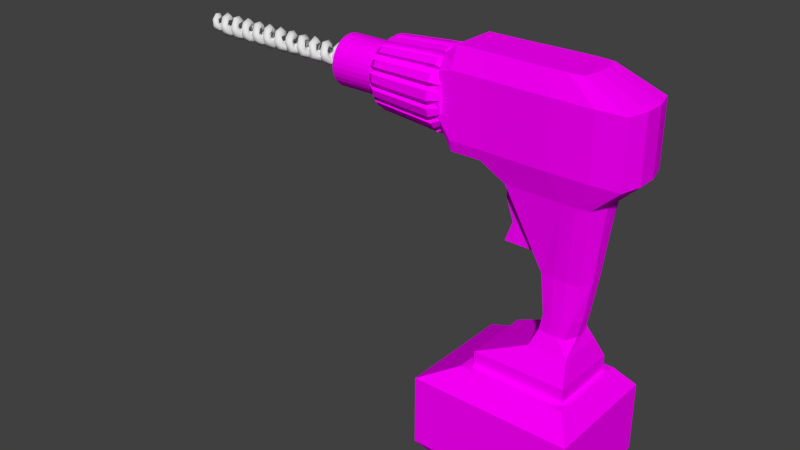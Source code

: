 # Source: electric-drill.blend  (saved by Blender 2.69.0; exported with 4.5.12 LTS)
import bpy
from mathutils import Matrix  # noqa: F401  (used for matrix-valued properties, if any)

bpy.ops.wm.read_factory_settings(use_empty=True)
scene = bpy.context.scene
scene.name = 'Scene'

# ---- collections
col_collection_1 = bpy.data.collections.new('Collection 1'); scene.collection.children.link(col_collection_1)

# ---- images (referenced by path relative to the original .blend; pixels are not part of the script)
import os
ASSET_DIR = os.environ.get("B2B_ASSET_DIR", "")  # directory of the original .blend (textures are referenced by path, not embedded)
HERE = os.path.dirname(os.path.abspath(__file__))  # packed textures are extracted next to this script under _unpacked/

def load_image(name, relpath, width, height, colorspace="sRGB"):
    """Load a texture the original file referenced (path relative to the .blend, or extracted next to this script)."""
    p = next((c for c in (os.path.join(HERE, relpath), os.path.join(ASSET_DIR, relpath)) if relpath and os.path.exists(c)), "")
    if p:
        img = bpy.data.images.load(p, check_existing=True)
        img.name = name
    else:  # same state as the original file: an image datablock whose file is absent (Cycles renders it pink)
        img = bpy.data.images.new(name, width, height)
        img.source = "FILE"
        img.filepath = "//" + (relpath or name)
    img.colorspace_settings.name = colorspace
    return img
img_rubber_green_png = load_image('rubber-green.png', 'rubber-green.png', 1024, 1024, 'sRGB')
img_metal_smooth_dark_png = load_image('metal-smooth-dark.png', 'metal-smooth-dark.png', 1024, 1024, 'sRGB')
img_metal_smooth_silver_png = load_image('metal-smooth-silver.png', 'metal-smooth-silver.png', 1024, 1024, 'sRGB')

# ---- materials (node trees are filled in below, after node groups)
mat_rubber_green = bpy.data.materials.new('rubber-green')
mat_rubber_green.alpha_threshold = 0.0
mat_rubber_green.roughness = 0.5
mat_rubber_green.line_color = (0.0, 0.0, 0.0, 1.0)
mat_metal_smooth_dark = bpy.data.materials.new('metal-smooth-dark')
mat_metal_smooth_dark.alpha_threshold = 0.0
mat_metal_smooth_dark.roughness = 0.5
mat_metal_smooth_dark.line_color = (0.0, 0.0, 0.0, 1.0)
mat_metal_smooth_silver = bpy.data.materials.new('metal-smooth-silver')
mat_metal_smooth_silver.alpha_threshold = 0.0
mat_metal_smooth_silver.roughness = 0.5
mat_metal_smooth_silver.line_color = (0.0, 0.0, 0.0, 1.0)

# ---- material node trees
mat_rubber_green.use_nodes = True; mat_rubber_green.node_tree.nodes.clear()
_N = mat_rubber_green.node_tree.nodes; _L = mat_rubber_green.node_tree.links
n0 = _N.new('ShaderNodeOutputMaterial'); n0.name = 'Material Output'; n0.location = (300, 300)
n1 = _N.new('ShaderNodeBsdfDiffuse'); n1.name = 'Diffuse BSDF'; n1.location = (10, 300)
n2 = _N.new('ShaderNodeTexImage'); n2.name = 'Image Texture'; n2.location = (-202, 291)
n2.width = 140
n2.image = img_rubber_green_png
_L.new(n1.outputs[0], n0.inputs[0])
_L.new(n2.outputs[0], n1.inputs[0])
n0.is_active_output = True
mat_metal_smooth_dark.use_nodes = True; mat_metal_smooth_dark.node_tree.nodes.clear()
_N = mat_metal_smooth_dark.node_tree.nodes; _L = mat_metal_smooth_dark.node_tree.links
n0 = _N.new('ShaderNodeOutputMaterial'); n0.name = 'Material Output'; n0.location = (300, 300)
n1 = _N.new('ShaderNodeBsdfDiffuse'); n1.name = 'Diffuse BSDF'; n1.location = (10, 300)
n2 = _N.new('ShaderNodeTexImage'); n2.name = 'Image Texture'; n2.location = (-194, 278)
n2.width = 140
n2.image = img_metal_smooth_dark_png
_L.new(n1.outputs[0], n0.inputs[0])
_L.new(n2.outputs[0], n1.inputs[0])
n0.is_active_output = True
mat_metal_smooth_silver.use_nodes = True; mat_metal_smooth_silver.node_tree.nodes.clear()
_N = mat_metal_smooth_silver.node_tree.nodes; _L = mat_metal_smooth_silver.node_tree.links
n0 = _N.new('ShaderNodeOutputMaterial'); n0.name = 'Material Output'; n0.location = (300, 300)
n1 = _N.new('ShaderNodeBsdfDiffuse'); n1.name = 'Diffuse BSDF'; n1.location = (10, 300)
n2 = _N.new('ShaderNodeTexImage'); n2.name = 'Image Texture'; n2.location = (-193, 288)
n2.width = 140
n2.image = img_metal_smooth_silver_png
_L.new(n1.outputs[0], n0.inputs[0])
_L.new(n2.outputs[0], n1.inputs[0])
n0.is_active_output = True

# ---- world
world_world = bpy.data.worlds.new('World'); scene.world = world_world
world_world.color = (0.05088, 0.05088, 0.05088)
world_world.use_sun_shadow = False
world_world.sun_shadow_jitter_overblur = 0.0
world_world.cycles.sampling_method = 'MANUAL'
world_world.cycles.sample_map_resolution = 256

# ---- meshes
me_mesh = bpy.data.meshes.new('Mesh')
me_mesh.from_pydata([(0.08978, -0.0112, -0.0002873), (0.08521, -0.002342, -0.0007928), (0.08832, -0.0001364, -0.0008701), (0.09122, -0.001884, -0.0001018), (0.09394, -0.004542, -0.001045), (0.09463, -0.005694, -0.0005937), (0.0941, -0.008299, 0.001542), (0.09148, -0.01053, -0.0001273), (0.08445, -0.005595, -0.0003314), (0.08815, -0.0099, 0.006375), (0.08705, -0.006943, 0.004336), (0.09306, -0.005155, 0.005536), (0.089, -0.0008537, 0.001022), (0.0906, -0.000466, 0.00844), (0.08629, -0.00256, 0.01131), (0.08515, -0.001655, 0.007877), (0.08093, -0.001494, 0.004527), (0.08372, -0.0009298, 8.992e-05), (0.09007, 0.001503, 0.005939), (0.08914, 0.005428, 0.006233), (0.08439, 0.006375, 0.009709), (0.08324, 0.004587, 0.006642), (0.07881, 0.004284, 0.003742), (0.08648, 0.001618, 0.001617), (0.08249, 0.01156, 0.002259), (0.08134, 0.008127, 0.001354), (0.07899, 0.001021, 0.0009227), (0.08251, 0.001211, -0.0007462), (0.08779, 0.007816, 0.0005564), (0.07514, 0.0006933, -0.001173), (0.08571, 0.005945, -0.005539), (0.08058, 0.00996, -0.006676), (0.07944, 0.006892, -0.004888), (0.07531, 0.004764, -0.00384), (0.08343, 0.0007213, -0.008735), (0.07868, 0.00251, -0.01186), (0.07697, -8.995e-06, -0.008729), (0.07168, -0.001924, -0.003535), (0.0799, 2.337e-05, -0.001678), (0.07633, -0.00848, -0.009138), (0.07411, -0.007829, -0.003526), (0.08216, -0.004798, -0.006548), (0.08022, -0.007943, -0.002716), (0.07089, -0.004644, -0.004231), (0.07867, -0.002127, -0.002002), (0.07826, -0.00733, 0.004117), (0.07078, -0.0008919, -0.0007352), (0.07348, -0.01145, 0.004144), (0.07182, -0.006943, 0.004336), (0.07419, -0.001051, 0.0006812), (0.06714, -0.003704, 0.004217), (0.06719, -0.0008867, 0.0007429), (0.07788, -0.005218, 0.001393), (0.07568, -0.0006564, 0.006064), (0.0754, 0.001238, 0.008154), (0.06992, -0.001655, 0.007877), (0.07062, -0.0003132, 0.01197), (0.07158, 0.0007173, 0.00142), (0.06651, 0.0078, 0.00296), (0.06459, 0.002471, 0.005136), (0.07262, 0.00527, 0.002432), (0.07255, 0.008246, 0.001783), (0.0687, 0.008325, 0.007451), (0.06396, 0.0006362, 0.0006526), (0.0672, 0.01167, 0.002006), (0.06106, 0.0006315, -0.0007788), (0.0684, 0.00149, -0.0002576), (0.06435, 0.007019, -0.00493), (0.06969, 0.005042, -0.00713), (0.06104, 0.005763, -0.001736), (0.0649, 0.008843, -0.008732), (0.06458, -9.022e-06, -0.001939), (0.06934, 0.00415, -0.003646), (0.06174, -8.994e-06, -0.008729), (0.05837, 0.0007614, -0.003272), (0.06681, -0.002954, -0.008497), (0.0625, -0.002117, -0.01195), (0.05702, -0.00176, -0.005937), (0.06716, -0.001063, -0.005911), (0.06586, -0.007006, -0.004019), (0.0606, -0.009765, -0.007042), (0.05966, -0.007114, -0.005017), (0.05535, -0.001102, -0.0006644), (0.06105, -0.001875, -0.0001685), (0.05707, -0.007921, 0.002944), (0.06344, -0.008105, 0.002319), (0.05825, -0.01145, 0.004144), (0.06279, -0.00543, 0.005109), (0.05484, -0.001716, 0.007996), (0.05251, -0.005131, 0.002315), (0.05777, -0.0004762, 0.001241), (0.06015, -0.000466, 0.00844), (0.05583, -0.002565, 0.01132), (0.05144, -0.0002696, 0.0007496), (0.05924, 0.0007995, 0.005147), (0.05429, 0.001844, 0.0004562), (0.05868, 0.005428, 0.006233), (0.05306, 0.004723, 0.006873), (0.05349, 0.008444, 0.008581), (0.04858, 0.003803, 0.004171), (0.05116, 0.008387, 0.001422), (0.04549, 0.005334, -0.002719), (0.04878, 0.0008439, 0.0006448), (0.05788, 0.007177, 0.002254), (0.05064, 0.01139, -0.004712), (0.04883, 0.006556, -0.005699), (0.04446, 0.001699, -0.002112), (0.0554, 0.007254, -0.004728), (0.05067, 0.0005314, -0.002126), (0.05241, 0.0009837, -0.009191), (0.04818, 0.002254, -0.01196), (0.05361, 0.002811, -0.005504), (0.04243, -0.0002053, -0.001248), (0.04627, -0.006676, -0.01015), (0.04574, -0.001764, -0.008567), (0.05208, -0.003526, -0.007234), (0.04107, -0.002725, -0.005382), (0.04777, -0.002032, -0.00157), (0.04982, -0.007747, -0.004462), (0.04436, -0.01172, -0.002545), (0.04355, -0.008438, -0.001974), (0.04791, -0.00793, 0.003548), (0.04251, -0.01001, 0.006132), (0.04164, -0.007174, 0.004472), (0.03789, -0.0007815, 0.0003359), (0.04854, -0.005918, -0.0001728), (0.03665, -0.004153, 0.002978), (0.04061, -0.00255, 0.01131), (0.03913, -6.561e-05, 0.008411), (0.04227, -0.0002672, 0.001365), (0.04595, -0.002773, 0.004998), (0.04535, -0.0007198, 0.008182), (0.03497, -0.0002217, 0.002764), (0.04359, 0.005499, 0.00588), (0.03871, 0.006383, 0.009703), (0.03689, 0.007067, 0.004548), (0.03408, 0.002419, 0.005085), (0.04038, 0.002458, 0.001092), (0.04099, 0.008889, 0.0007331), (0.03677, 0.01166, 0.001975), (0.03485, 0.008264, -0.00188), (0.03204, 0.0009695, -0.0003492), (0.03584, 0.001126, -0.001724), (0.04079, 0.005656, -0.0003998), (0.03936, 0.005269, -0.006956), (0.03295, 0.004702, -0.007271), (0.03053, 0.005688, -0.001726), (0.03446, 0.008826, -0.008744), (0.03803, 0.002662, -0.005076), (0.02927, 0.002276, -0.002415), (0.03117, -0.001676, -0.008698), (0.02728, -0.0002809, -0.001174), (0.03643, -0.004393, -0.007541), (0.03161, -0.004461, -0.0117), (0.02673, -0.001517, -0.005988), (0.0248, -0.001082, -0.0006011), (0.03361, -0.003569, -0.00266), (0.02971, -0.01056, -0.00421), (0.0243, -0.005606, -0.00141), (0.03358, -0.008409, 0.001004), (0.0282, -0.01169, 0.002109), (0.03072, -0.002147, -0.0002949), (0.02695, -0.008337, 0.007462), (0.03115, -0.004025, 0.004384), (0.03096, -0.002727, 0.00783), (0.02438, -0.001716, 0.007996), (0.02163, -0.003968, 0.003655), (0.02243, -0.002303, 0.0009175), (0.02532, -0.002308, 0.01141), (0.01839, 0.002293, 0.004638), (0.01973, 0.0002464, 0.0004626), (0.02626, 0.0006459, 0.001671), (0.02876, 0.005214, 0.00547), (0.0236, 0.00634, 0.009604), (0.02159, 0.005816, 0.00562), (0.02142, 0.01172, 0.001525), (0.02593, 0.008804, -0.0009244), (0.01619, 0.005446, 9.763e-05), (0.0169, 0.001386, 3.715e-05), (0.02028, 0.01086, -0.004238), (0.02267, 0.002044, -0.0008689), (0.02524, 0.006028, -0.002482), (0.01873, 0.006738, -0.01002), (0.01352, 0.003262, -0.004377), (0.02309, 0.003618, -0.008148), (0.01747, 0.003459, -0.008495), (0.01287, -8.676e-05, -0.001226), (0.02229, 0.001499, -0.005411), (0.01682, -0.002081, -0.01192), (0.02125, -0.004315, -0.007541), (0.015, -0.004774, -0.007425), (0.01123, -0.002469, -0.005637), (0.01728, -0.0008396, -0.001536), (0.01869, -0.004176, -0.002857), (0.01491, -0.009765, -0.007052), (0.01348, -0.01163, -0.0005355), (0.009274, -0.005487, -0.001785), (0.01025, -0.001928, -0.002174), (0.01898, -0.008309, -0.001222), (0.005459, -0.002307, 0.004168), (0.00743, -0.0009247, 0.0004064), (0.01412, -0.001603, 0.000887), (0.01207, -0.009832, 0.006287), (0.01488, -0.00192, 0.00517), (0.01643, -0.006404, 0.005602), (0.01016, -0.006051, 0.005333), (0.01481, -0.0003968, 0.008162), (0.01015, -0.002593, 0.01127), (0.01107, 0.0001106, 0.0009359), (0.008374, 0.00598, 0.00972), (0.003318, 0.002606, 0.004682), (0.01337, 0.005386, 0.005491), (0.009369, 0.002117, 0.0007393), (0.011, 0.008413, 9.55e-05), (0.006409, 0.01137, 0.002593), (0.001116, 0.005696, -0.0001805), (0.004321, 0.009619, -0.007214), (0.005765, 0.001234, -0.0014), (0.01039, 0.006933, -0.003407), (0.001327, 0.002811, 0.0005208), (0.007807, 0.003717, -0.00816), (0.002252, 0.005105, -0.007009), (-0.00201, 0.002619, -0.004726), (0.002483, 0.002243, -0.01197), (0.004321, -0.0009082, -0.003309), (-0.003655, -0.001353, -0.005607), (-0.003615, -0.0004105, -0.000202), (0.001367, 0.0009633, -0.0002832), (0.006476, -0.002266, -0.008466), (0.000595, -0.006697, -0.01014), (-0.0006319, -0.006459, -0.006491), (-0.001323, -0.01172, -0.002424), (-0.00588, -0.0009295, -0.0004712), (2.292e-05, -0.001863, -9e-05), (0.004949, -0.004291, -0.005077), (0.004215, -0.007691, -0.004444), (-0.002947, -0.00853, -5.54e-05), (-0.00589, -0.005732, -0.002052), (0.002533, -0.00821, 0.002177), (-0.007964, -0.001163, 0.0004135), (0.001709, -0.005177, 0.005382), (-0.003702, -0.008635, 0.008439), (-0.009034, -0.003587, 0.004226), (-0.0004789, 0.0005854, 0.008294), (-0.00611, 0.002455, 0.01136), (-0.005235, -0.0038, 0.007886), (-0.01078, 0.001112, 0.005414), (-0.00484, 0.001182, 0.001359), (-0.01091, 0.0002665, 0.0007974), (-0.003264, 0.007584, 0.003115), (-0.007371, 0.007992, 0.008029), (-0.008806, 0.007141, 0.004444), (-0.00891, 0.01166, 0.001974), (-0.01395, 0.004996, 0.001587), (-0.0086, 0.001519, -0.000677), (-0.004811, 0.004782, 0.0008091), (-0.0109, 0.009618, -0.007218), (-0.01099, 0.008105, -0.001805), (-0.004811, 0.008009, -0.002529), (-0.0123, 0.005425, -0.007156), (-0.01634, 0.00412, -0.00353), (-0.01462, 0.001175, -0.0005468), (-0.007908, 0.002519, -0.004625), (-0.007345, 0.002023, -0.008501), (-0.01273, 0.002232, -0.01197), (-0.01451, -0.001676, -0.008698), (-0.01868, -0.0004787, -0.005837), (-0.01046, -0.00444, -0.004392), (-0.01028, -0.005877, -0.00675), (-0.01459, -0.00643, -0.01026), (-0.01617, -0.007136, -0.005329), (-0.01943, -0.0008856, -0.001529), (-0.01219, -0.0005637, -0.001962), (-0.01649, -0.01161, -0.0028), (-0.01854, -0.008714, 0.002283), (-0.02138, -0.005569, -0.002023), (-0.01477, -0.002677, 0.0002573), (-0.01174, -0.008475, -0.0009603), (-0.0177, -0.0009383, 1.625e-05), (-0.01838, -0.01, 0.006136), (-0.01308, -0.005744, 0.004885), (-0.01976, -0.003934, 0.01041), (-0.02466, -0.002955, 0.004728), (-0.02353, -0.002564, 0.001342), (-0.01525, 0.0001981, 0.007482), (-0.02129, 0.00236, 0.01139), (-0.02629, 0.0001568, 0.001026), (-0.01739, 0.005298, 0.006362), (-0.02295, 0.004792, 0.006985), (-0.02084, 0.001207, 0.001002), (-0.02308, 0.009315, 0.006449), (-0.02848, 0.00483, 0.002731), (-0.01868, 0.007602, 0.0004257), (-0.02411, 0.01152, 0.002294), (-0.02646, 0.008541, -0.008912), (-0.02945, 0.001093, -0.0003296), (-0.03046, 0.005211, -0.002476), (-0.02102, 0.006582, -0.005434), (-0.03353, -0.0002049, -0.00597), (-0.03197, 0.0006501, -0.001302), (-0.02252, 0.003372, -0.003893), (-0.02821, 0.0004123, -0.01164), (-0.02551, 0.0007219, -0.001576), (-0.02224, 0.001813, -0.007762), (-0.02424, -0.002481, -0.008576), (-0.02968, -0.006597, -0.009852), (-0.03663, -0.005204, -0.00218), (-0.03477, -0.0007501, -0.001231), (-0.02554, -0.007087, -0.004217), (-0.03178, -0.01172, -0.002548), (-0.03318, -0.008779, 0.0002157), (-0.02947, -0.002061, -0.000716), (-0.0277, -0.008535, 0.0006873), (-0.03322, -0.01074, 0.004286), (-0.03983, -0.003452, 0.00315), (-0.0279, -0.005761, 0.0003228), (-0.02866, -0.005364, 0.005398), (-0.03444, -0.006358, 0.00946), (-0.03108, -0.00105, 0.00849), (-0.03637, 0.00219, 0.01131), (-0.04087, 7.26e-05, 0.005471), (-0.03492, 0.0004913, 0.001038), (-0.03378, 0.002753, 0.003361), (-0.03203, 0.003859, 0.006955), (-0.03891, 0.006881, 0.004993), (-0.03842, 0.009913, 0.006284), (-0.0447, 0.005688, 0.0004219), (-0.04139, 0.000481, 0.0004789), (-0.0328, 0.006787, 0.003577), (-0.03967, 0.01143, -0.0001491), (-0.03844, 0.001754, -0.0006187), (-0.0413, 0.009847, -0.00694), (-0.0423, 0.006598, -0.005687), (-0.04404, 0.00158, 3.798e-05), (-0.03539, 0.006938, -0.003762), (-0.04907, 0.0005942, -0.005297), (-0.03729, 0.004031, -0.007672), (-0.0432, 0.002243, -0.01197), (-0.04162, -0.0005511, -0.002597), (-0.03935, -0.0008292, -0.006141), (-0.03951, -0.003935, -0.008039), (-0.04455, 2.483e-05, -0.009027), (-0.04467, -0.004876, -0.01089), (-0.04609, -0.01008, -0.006629), (-0.04994, -0.0007741, -0.00113), (-0.04668, -0.007295, -0.005183), (-0.05254, -0.005565, -0.0007593), (-0.04528, -0.001874, -0.0004678), (-0.04268, -0.005443, -0.001379), (-0.04253, -0.008717, -0.0008533), (-0.04795, -0.0117, 0.002099), (-0.04915, -0.008372, 0.003399), (-0.04663, -0.002039, 0.002437), (-0.04419, -0.00592, 0.006042), (-0.04939, -0.008178, 0.008039), (-0.05062, -0.002545, 0.01117), (-0.05561, -0.001003, 0.005373), (-0.04685, 0.001321, 0.005893), (-0.04685, 0.00234, 0.007869), (-0.0527, 0.00672, 0.009526), (-0.05329, -0.002015, 0.0006949), (-0.05345, 0.004723, 0.006873), (-0.05707, 0.001135, 0.003338), (-0.05086, 0.001119, 0.001269), (-0.04921, 0.007752, 0.003885), (-0.05491, -0.0003502, 0.000586), (-0.05438, 0.01153, 0.002112), (-0.05631, 0.008275, -0.0002376), (-0.05903, 0.001069, 7.682e-06), (-0.04971, 0.007936, -0.000181), (-0.05959, 0.00582, 0.0004781), (-0.05059, 0.006913, -0.003852), (-0.05391, 0.001729, -0.001482), (-0.05681, 0.008244, -0.009059), (-0.06291, 3.372e-05, -0.001632), (-0.05282, 0.004143, -0.007942), (-0.06283, 0.001156, -0.005988), (-0.05445, -1.909e-05, -0.005998), (-0.05859, -0.0005028, -0.01164), (-0.0606, -0.009074, -0.008569), (-0.06547, -0.003205, -0.004225), (-0.05889, -0.001313, -0.001216), (-0.05496, -0.004503, -0.007593), (-0.06182, -0.007114, -0.005017), (-0.06789, -0.005277, 0.0009611), (-0.06742, 4.689e-05, 0.0005001), (-0.05981, -0.003452, 0.0006878), (-0.05728, -0.008444, -0.0007041), (-0.06271, -0.01162, 0.00194), (-0.05801, -0.006963, 0.003172), (-0.0688, -0.001239, 0.0009806), (-0.0647, -0.006587, 0.009659), (-0.06528, -0.004932, 0.006993), (-0.07095, 0.0001701, 0.005543), (-0.06343, -0.0007359, 0.0007555), (-0.06024, -0.004194, 0.00739), (-0.06668, 0.002805, 0.01126), (-0.06331, 0.0003375, 0.002918), (-0.06091, 0.0008548, 0.007371), (-0.06771, 0.003104, 0.00793), (-0.06685, 0.002794, 6.593e-05), (-0.06317, 0.005964, 0.006), (-0.06797, 0.008283, 0.007917), (-0.06927, 0.01151, 0.002273), (-0.07046, 0.008779, 0.0002135), (-0.07421, 0.004504, 0.001448), (-0.06418, 0.007731, 0.0002704), (-0.07548, 0.0007233, -7.815e-05), (-0.07773, 0.003222, -0.003067), (-0.07118, 0.009683, -0.007046), (-0.07269, 0.004847, -0.007519), (-0.07011, 0.0009617, -0.001669), (-0.06624, 0.005247, -0.005963), (-0.07302, 0.002246, -0.01197), (-0.0792, 0.0001296, -0.004936), (-0.06831, 0.0008869, -0.008804), (-0.0818, -0.003635, -0.002233), (-0.07829, -0.005618, -0.004024), (-0.07509, -0.001298, -0.001521), (-0.07477, -0.006333, -0.01028), (-0.06938, -0.004461, -0.006548), (-0.07713, -0.001564, -0.000122), (-0.07127, -0.007851, -0.001182), (-0.07848, -0.01001, -0.0001068), (-0.07944, -0.006963, 0.0009539), (-0.07985, -0.0005848, -0.001084), (-0.07582, -0.004754, 0.004832), (-0.08032, -0.005479, 0.007633), (-0.08383, -0.003969, 0.002466), (-0.08662, 0.002309, 0.003538), (-0.07946, -0.0004467, 0.0009227), (-0.07718, -0.001396, 0.004473), (-0.07778, 0.001682, 0.006106), (-0.08181, 0.001735, 0.009013), (-0.08202, -0.001726, 0.006453), (-0.0868, 0.001299, 0.001633), (-0.08417, -0.0006476, 0.0004912), (-0.08616, 4.285e-05, -0.0005937), (-0.0813, 0.0009864, 0.0006279), (-0.08328, 0.007678, 0.004904), (-0.0796, 0.006047, 0.002013), (-0.08855, 0.00444, 0.0002384), (-0.08487, 0.009216, -0.001991), (-0.08544, 0.006783, -0.001726), (-0.08118, 0.003163, 0.0003604), (-0.08115, 0.0059, -0.0031), (-0.09135, 0.001205, -0.004392), (-0.08898, 0.0007021, -0.0006332), (-0.08305, 0.002365, -0.003161), (-0.08645, 0.005134, -0.008383), (-0.08276, 0.003198, -0.006565), (-0.08856, 0.001088, -0.006975), (-0.08333, -0.0008037, -0.006415), (-0.09327, -0.003624, -0.003607), (-0.09134, -0.0004162, -0.0008435), (-0.08807, -0.00256, -0.009701), (-0.09013, -0.005956, -0.004295), (-0.09273, -0.000607, -0.001021), (-0.08772, -0.00104, -0.001319), (-0.08539, -0.005945, -0.003888), (-0.08954, -0.008182, -0.005683), (-0.09071, -0.009524, -0.0003745), (-0.09145, -0.006963, -0.0004044), (-0.09463, -0.004731, -0.0003877), (-0.0946, -0.002601, -0.0007509), (-0.08933, -0.001554, -0.0001646), (-0.08743, -0.003515, -0.0009277), (-0.08689, -0.004686, -0.0009924), (-0.08732, -0.006573, 0.0009457), (-0.08911, -0.008524, -0.0002722)], [], [(366, 373, 371), (419, 423, 422), (460, 461, 469), (134, 135, 139), (157, 162, 160), (179, 185, 182), (182, 185, 188), (223, 230, 229), (229, 230, 231), (250, 251, 252), (252, 259, 256), (256, 259, 264), (273, 274, 279), (281, 288, 285), (319, 324, 325), (342, 345, 343), (388, 392, 391), (402, 404, 403), (403, 404, 409), (404, 410, 409), (439, 443, 442), (76, 81, 80), (119, 120, 123, 122), (97, 100, 98), (100, 105, 104), (113, 120, 119), (122, 123, 128, 127), (147, 145, 150, 153), (127, 128, 134), (139, 140, 147), (331, 332, 341, 337), (173, 174, 175), (174, 179, 175), (185, 190, 188), (202, 209, 207), (216, 221, 223), (231, 236, 241), (245, 250, 244), (259, 265, 264), (270, 274, 273), (305, 310, 309), (324, 329, 325), (329, 332, 331), (396, 399, 404, 402), (345, 351, 350), (355, 361, 359), (366, 367, 373), (378, 383, 379), (392, 399, 396), (9, 10, 15, 14), (455, 456, 460), (456, 462, 461), (0, 10, 9), (14, 15, 21, 20), (20, 21, 25, 24), (24, 25, 32, 31), (31, 32, 36, 35), (47, 48, 55, 56), (36, 40, 39), (40, 48, 47), (80, 81, 84, 86), (55, 62, 56), (62, 58, 64), (58, 67, 70), (67, 73, 70), (157, 158, 166, 162), (84, 88, 92), (105, 114, 110), (128, 135, 134), (135, 140, 139), (140, 145, 147), (150, 157, 153), (162, 165, 168), (214, 221, 216), (230, 236, 231), (251, 257, 252), (419, 417, 423), (424, 434, 427), (443, 451, 449), (165, 174, 173), (174, 177, 179), (195, 196, 205), (215, 221, 214), (290, 296, 294), (317, 320, 319), (329, 326, 332), (351, 356, 355), (361, 367, 366), (367, 376, 373), (383, 384, 388), (414, 417, 419), (434, 429, 439), (15, 16, 22, 21), (190, 196, 195), (288, 291, 290), (296, 298, 301), (298, 306, 305), (310, 314, 317), (324, 326, 329), (345, 346, 351), (410, 414, 419), (8, 16, 10), (40, 43, 50, 48), (22, 33, 25), (33, 43, 36), (67, 69, 77, 73), (50, 59, 55), (59, 69, 58), (105, 101, 116, 114), (77, 89, 81), (89, 99, 88), (99, 101, 100), (205, 199, 210, 209), (116, 126, 120), (126, 136, 128), (136, 146, 135), (146, 154, 145), (166, 169, 165), (169, 177, 174), (183, 191, 185), (196, 199, 205), (265, 266, 275, 270), (215, 222, 221), (225, 237, 230), (237, 242, 236), (246, 253, 251), (253, 260, 257), (260, 266, 259), (341, 335, 346, 345), (282, 291, 288), (306, 314, 310), (320, 326, 324), (326, 335, 332), (417, 416, 428, 424), (346, 356, 351), (356, 370, 361), (380, 384, 383), (384, 393, 392), (393, 405, 399), (405, 408, 404), (408, 414, 410), (443, 441, 446, 451), (428, 429, 434), (456, 453, 463, 462), (446, 453, 451), (463, 453, 457, 464), (33, 37, 43), (22, 16, 26), (33, 22, 29), (69, 59, 65), (77, 82, 89), (99, 89, 102), (101, 99, 106), (158, 154, 167), (158, 167, 166), (169, 178, 177), (191, 183, 197), (246, 242, 253), (275, 283, 282), (356, 346, 362), (376, 370, 374), (429, 435, 441), (453, 446, 457), (50, 43, 37, 51), (8, 1, 16), (22, 26, 29), (33, 29, 37), (393, 384, 390, 405), (59, 63, 65), (69, 65, 74), (77, 74, 82), (89, 93, 102), (101, 106, 116), (136, 132, 141), (146, 141, 149), (154, 149, 151), (154, 155, 167), (166, 167, 169), (177, 178, 183), (196, 197, 200), (196, 200, 199), (210, 199, 219), (215, 219, 222), (225, 222, 226), (275, 271, 283), (282, 283, 286), (291, 286, 295), (298, 299, 307), (298, 307, 306), (326, 333, 335), (346, 360, 362), (370, 362, 368), (376, 374, 380), (29, 26, 27, 38), (414, 408, 416), (428, 416, 436), (428, 436, 435), (441, 435, 446), (116, 106, 112), (116, 112, 126), (154, 151, 155), (169, 167, 170), (169, 170, 178), (225, 226, 232), (242, 239, 248), (306, 307, 314), (346, 344, 360), (370, 368, 374), (384, 385, 390), (405, 407, 408), (408, 425, 416), (16, 1, 17), (16, 17, 26), (37, 29, 46), (37, 46, 51), (89, 82, 93), (99, 102, 106), (126, 112, 124), (126, 124, 132), (183, 178, 186), (183, 186, 197), (219, 227, 222), (253, 248, 261), (260, 261, 271), (380, 374, 385), (446, 447, 454), (335, 333, 344), (360, 344, 365), (362, 360, 365), (405, 390, 407), (408, 407, 425), (416, 425, 436), (435, 436, 437), (435, 437, 447), (1, 2, 17), (106, 102, 112), (149, 141, 151), (283, 271, 286), (314, 307, 327), (271, 261, 278), (227, 200, 212, 217), (46, 29, 49), (82, 95, 93), (102, 108, 112), (155, 151, 171), (186, 178, 192), (425, 430, 438), (2, 3, 12), (63, 66, 71), (65, 71, 83), (82, 83, 90), (82, 90, 95), (112, 108, 117), (124, 137, 142), (186, 201, 208), (289, 278, 280, 284), (239, 247, 254), (278, 272, 276), (271, 278, 289), (333, 338, 347), (368, 372, 381), (374, 386, 394), (407, 411, 418), (425, 421, 430), (436, 438, 437), (454, 458, 465), (29, 44, 49), (93, 95, 108), (112, 117, 129), (151, 161, 171), (170, 180, 192), (227, 217, 224), (248, 254, 272), (365, 363, 372), (385, 397, 400), (437, 444, 448), (90, 94, 95), (394, 386, 397), (66, 60, 72), (90, 87, 94), (95, 103, 108), (108, 111, 117), (129, 130, 137), (180, 181, 187), (192, 187, 193), (12, 3, 5, 11), (95, 94, 103), (212, 211, 218), (217, 218, 224), (330, 328, 338), (347, 339, 348), (347, 348, 352), (363, 357, 372), (397, 398, 400), (142, 148, 156), (208, 203, 212), (226, 240, 247), (302, 303, 311), (321, 316, 322), (418, 420, 421), (430, 422, 431), (430, 431, 438), (386, 389, 397), (458, 467, 466), (23, 12, 11, 18), (431, 432, 440, 444), (23, 18, 28), (44, 30, 41), (44, 41, 52), (311, 308, 315), (338, 334, 339), (53, 60, 57), (79, 87, 83), (111, 115, 117), (156, 163, 161), (172, 181, 180), (203, 211, 212), (284, 292, 289), (303, 308, 311), (352, 357, 344), (357, 369, 372), (398, 406, 400), (431, 444, 438), (115, 125, 117), (193, 203, 201), (234, 240, 233), (262, 267, 272), (369, 371, 372), (163, 172, 171), (240, 249, 247), (42, 52, 41), (45, 53, 52), (54, 60, 53), (61, 72, 60), (68, 78, 72), (107, 115, 111), (121, 130, 125), (130, 133, 137), (143, 144, 148), (148, 152, 156), (187, 189, 193), (189, 198, 193), (218, 234, 224), (258, 263, 262), (267, 280, 276), (297, 303, 300), (323, 328, 322), (336, 339, 334), (387, 389, 386), (389, 398, 397), (426, 432, 431), (444, 440, 445, 448), (107, 104, 110, 109), (445, 452, 448), (459, 468, 467), (11, 19, 18), (87, 96, 94), (103, 107, 111), (115, 121, 125), (121, 131, 130), (131, 133, 130), (133, 144, 143), (152, 159, 163), (181, 189, 187), (198, 206, 203), (218, 228, 234), (249, 258, 255), (263, 277, 267), (340, 353, 348), (371, 382, 377), (228, 235, 234), (303, 304, 308), (308, 312, 316), (353, 358, 357), (445, 450, 452), (353, 354, 355), (353, 355, 358), (412, 409, 415), (420, 419, 422), (189, 194, 198), (401, 402, 403), (440, 439, 442), (243, 244, 250), (318, 319, 323), (364, 359, 366), (364, 366, 369), (387, 388, 389), (7, 9, 6), (62, 64, 61), (109, 110, 113, 115), (133, 134, 139, 138), (113, 119, 118), (159, 160, 162, 164), (157, 160, 159), (172, 173, 175, 176), (162, 168, 164), (213, 214, 216, 218), (175, 179, 176), (194, 195, 198), (292, 293, 294, 297), (216, 223, 220), (223, 229, 228), (229, 231, 235), (231, 241, 238), (241, 244, 243), (250, 252, 249), (252, 256, 258), (256, 264, 263), (281, 285, 284), (285, 290, 287), (303, 294, 301, 304), (323, 319, 325, 328), (301, 305, 304), (305, 309, 308), (313, 317, 316), (389, 388, 391, 395), (329, 331, 334), (331, 337, 336), (342, 343, 340), (343, 350, 349), (355, 359, 358), (371, 373, 375), (378, 379, 382), (395, 391, 396, 398), (426, 427, 433, 432), (409, 413, 415), (423, 427, 426), (445, 442, 449, 450), (455, 460, 459), (7, 0, 9), (241, 245, 244), (269, 270, 273), (279, 274, 281), (285, 288, 290), (293, 290, 294), (309, 310, 313), (343, 345, 350), (350, 351, 354), (391, 392, 396), (409, 410, 413), (442, 443, 449), (460, 456, 461), (64, 58, 70), (86, 84, 92), (98, 100, 104), (168, 165, 173), (188, 190, 194), (194, 190, 195), (223, 221, 230), (241, 236, 245), (264, 265, 269), (269, 265, 270), (313, 310, 317), (337, 341, 342), (354, 351, 355), (359, 361, 366), (413, 410, 419), (423, 424, 427), (427, 434, 433), (35, 36, 39), (39, 40, 47), (70, 73, 76), (76, 73, 81), (104, 105, 110), (110, 114, 113), (113, 114, 120), (195, 205, 202), (252, 257, 259), (342, 341, 345), (379, 383, 388), (423, 417, 424), (449, 451, 455), (455, 451, 456), (433, 434, 439), (179, 177, 185), (202, 205, 209), (294, 296, 301), (319, 320, 324), (355, 356, 361), (373, 376, 378), (388, 384, 392), (439, 429, 443), (162, 166, 165), (209, 210, 214), (214, 210, 215), (221, 225, 230), (245, 246, 250), (250, 246, 251), (274, 282, 281), (281, 282, 288), (290, 291, 296), (301, 298, 305), (305, 306, 310), (317, 314, 320), (378, 376, 383), (0, 8, 10), (10, 16, 15), (21, 22, 25), (25, 33, 32), (32, 33, 36), (36, 43, 40), (48, 50, 55), (55, 59, 62), (62, 59, 58), (58, 69, 67), (73, 77, 81), (81, 89, 84), (84, 89, 88), (88, 99, 97), (97, 99, 100), (100, 101, 105), (114, 116, 120), (120, 126, 123), (123, 126, 128), (128, 136, 135), (135, 146, 140), (140, 146, 145), (145, 154, 150), (150, 154, 157), (157, 154, 158), (165, 169, 174), (177, 183, 185), (185, 191, 190), (190, 191, 196), (221, 222, 225), (230, 237, 236), (236, 242, 245), (245, 242, 246), (251, 253, 257), (257, 260, 259), (259, 266, 265), (270, 275, 274), (274, 275, 282), (332, 335, 341), (361, 370, 367), (367, 370, 376), (376, 380, 383), (392, 393, 399), (399, 405, 404), (404, 408, 410), (414, 416, 417), (424, 428, 434), (429, 441, 443), (451, 453, 456), (59, 50, 63), (77, 69, 74), (136, 126, 132), (237, 225, 232), (291, 282, 286), (298, 296, 299), (320, 314, 327), (370, 356, 362), (429, 428, 435), (146, 136, 141), (154, 146, 149), (196, 191, 197), (215, 210, 219), (242, 237, 239), (275, 266, 271), (296, 291, 295), (326, 320, 333), (346, 335, 344), (63, 50, 51), (253, 242, 248), (260, 253, 261), (266, 260, 271), (296, 295, 299), (320, 327, 333), (384, 380, 385), (446, 435, 447), (237, 232, 239), (457, 446, 454), (219, 199, 227), (368, 362, 365), (82, 74, 65), (141, 132, 124), (170, 167, 155), (200, 197, 186), (227, 199, 200), (226, 222, 227), (26, 17, 27), (200, 186, 208), (226, 227, 233), (327, 307, 321), (374, 368, 381), (17, 2, 12), (51, 46, 57), (63, 51, 66), (82, 65, 83), (102, 93, 108), (124, 112, 129), (141, 124, 142), (170, 155, 171), (178, 170, 192), (239, 232, 247), (248, 239, 254), (261, 248, 272), (286, 271, 289), (295, 286, 302), (307, 299, 311), (333, 327, 338), (344, 333, 347), (365, 344, 363), (368, 365, 372), (385, 374, 394), (407, 390, 385), (425, 407, 418), (436, 425, 438), (447, 437, 458), (454, 447, 458), (29, 38, 44), (46, 49, 57), (51, 57, 66), (65, 63, 71), (151, 141, 161), (200, 208, 212), (278, 261, 272), (286, 289, 302), (295, 302, 311), (299, 295, 311), (327, 321, 330), (374, 381, 386), (407, 385, 411), (425, 418, 421), (17, 12, 23), (27, 17, 23), (124, 129, 137), (170, 171, 180), (186, 192, 201), (232, 226, 247), (307, 311, 321), (344, 347, 352), (385, 394, 397), (141, 142, 161), (233, 227, 224), (327, 330, 338), (411, 385, 400), (254, 247, 255), (437, 438, 444), (57, 49, 52), (71, 66, 72), (83, 71, 78), (192, 180, 187), (330, 321, 322), (458, 437, 448), (27, 23, 28), (38, 27, 44), (49, 44, 52), (66, 57, 60), (90, 83, 87), (129, 117, 125), (142, 137, 143), (171, 161, 163), (201, 192, 193), (217, 212, 218), (272, 254, 262), (321, 311, 315), (381, 372, 377), (465, 458, 466), (129, 125, 130), (161, 142, 156), (180, 171, 172), (208, 201, 203), (226, 233, 240), (254, 255, 262), (278, 276, 280), (302, 289, 292), (302, 292, 300), (330, 322, 328), (347, 338, 339), (411, 400, 406), (458, 448, 452), (71, 72, 78), (142, 143, 148), (302, 300, 303), (363, 344, 357), (418, 411, 412), (430, 421, 422), (233, 224, 234), (276, 272, 267), (321, 315, 316), (381, 377, 386), (458, 452, 467), (3, 4, 5), (27, 28, 30), (44, 27, 30), (57, 52, 53), (83, 78, 79), (108, 103, 111), (338, 328, 334), (411, 406, 412), (418, 412, 420), (421, 420, 422), (372, 371, 377), (247, 249, 255), (137, 133, 143), (156, 152, 163), (163, 164, 172), (193, 198, 203), (240, 243, 249), (255, 258, 262), (262, 263, 267), (292, 297, 300), (316, 323, 322), (339, 340, 348), (348, 353, 352), (352, 353, 357), (377, 387, 386), (452, 459, 467), (18, 19, 28), (30, 34, 41), (52, 42, 45), (53, 45, 54), (60, 54, 61), (72, 61, 68), (78, 68, 79), (79, 85, 87), (94, 96, 103), (148, 144, 152), (163, 159, 164), (172, 176, 181), (203, 206, 211), (211, 213, 218), (234, 238, 240), (267, 277, 280), (284, 287, 292), (315, 308, 316), (339, 336, 340), (357, 358, 369), (412, 415, 420), (422, 426, 431), (5, 6, 11), (11, 13, 19), (68, 75, 79), (87, 91, 96), (181, 184, 189), (198, 204, 206), (218, 220, 228), (234, 235, 238), (263, 268, 277), (316, 318, 323), (340, 349, 353), (358, 364, 369), (371, 375, 382), (377, 382, 387), (389, 395, 398), (398, 401, 406), (107, 109, 115), (115, 118, 121), (133, 138, 144), (181, 176, 184), (459, 452, 455), (334, 328, 329), (440, 432, 439), (445, 440, 442), (468, 459, 469), (189, 184, 188), (206, 204, 207), (213, 211, 214), (249, 243, 250), (284, 280, 281), (292, 287, 293), (316, 312, 313), (382, 375, 378), (401, 398, 396), (406, 401, 403), (412, 406, 409), (13, 11, 14), (19, 13, 20), (28, 19, 24), (30, 28, 31), (34, 30, 35), (41, 34, 39), (45, 42, 47), (54, 45, 56), (61, 54, 62), (68, 61, 70), (75, 68, 76), (79, 75, 80), (85, 79, 86), (91, 87, 92), (96, 91, 98), (107, 103, 104), (131, 121, 127), (133, 131, 134), (144, 138, 147), (152, 144, 153), (159, 152, 157), (172, 164, 173), (184, 176, 182), (204, 198, 202), (211, 206, 209), (220, 218, 216), (263, 258, 256), (268, 263, 269), (277, 268, 273), (280, 277, 279), (387, 382, 379), (401, 396, 402), (420, 415, 419), (349, 340, 343), (452, 450, 455), (238, 235, 231), (364, 358, 359), (387, 379, 388), (6, 9, 11), (11, 9, 14), (13, 14, 20), (19, 20, 24), (28, 24, 31), (30, 31, 35), (34, 35, 39), (41, 39, 42), (42, 39, 47), (45, 47, 56), (54, 56, 62), (61, 64, 70), (68, 70, 76), (75, 76, 80), (79, 80, 86), (85, 86, 87), (87, 86, 92), (91, 92, 98), (96, 98, 103), (103, 98, 104), (115, 113, 118), (118, 119, 121), (121, 119, 122), (121, 122, 127), (131, 127, 134), (138, 139, 147), (144, 147, 153), (152, 153, 157), (164, 168, 173), (176, 179, 182), (184, 182, 188), (189, 188, 194), (198, 195, 202), (204, 202, 207), (206, 207, 209), (211, 209, 214), (220, 223, 228), (228, 229, 235), (238, 241, 240), (240, 241, 243), (249, 252, 258), (263, 264, 269), (268, 269, 273), (277, 273, 279), (280, 279, 281), (284, 285, 287), (287, 290, 293), (297, 294, 303), (304, 305, 308), (308, 309, 312), (312, 309, 313), (316, 317, 318), (318, 317, 319), (328, 325, 329), (334, 331, 336), (336, 337, 340), (340, 337, 342), (349, 350, 353), (353, 350, 354), (369, 366, 371), (375, 373, 378), (406, 403, 409), (415, 413, 419), (422, 423, 426), (92, 88, 97, 98), (432, 433, 439), (450, 449, 455), (459, 460, 469)])
me_mesh.polygons.foreach_set('use_smooth', [True] * 873)
me_mesh.use_remesh_preserve_volume = False
me_mesh.use_remesh_preserve_attributes = False
me_mesh.use_mirror_vertex_groups = False
me_mesh.update()
me_cube_005 = bpy.data.meshes.new('Cube.005')
me_cube_005.from_pydata([(-0.01526, -0.01197, -0.02268), (-0.01526, 0.01197, -0.02268), (0.0381, 0.01197, -0.02268), (0.0381, -0.01197, -0.02268), (-0.01526, -0.01197, 0.01882), (-0.01526, 0.01197, 0.01882), (0.0381, 0.01197, 0.01882), (0.0381, -0.01197, 0.01882), (-0.007656, -0.01197, -0.00239), (-0.007656, 0.01197, -0.00239), (0.0381, 0.01197, -0.00239), (0.0381, -0.01197, -0.00239), (-0.01526, -0.01197, 0.04669), (-0.01526, 0.01197, 0.04669), (0.0381, 0.01197, 0.04669), (0.0381, -0.01197, 0.04669)], [], [(8, 9, 1, 0), (9, 10, 2, 1), (10, 11, 3, 2), (11, 8, 0, 3), (0, 1, 2, 3), (5, 4, 12, 13), (4, 5, 9, 8), (5, 6, 10, 9), (6, 7, 11, 10), (7, 4, 8, 11), (15, 14, 13, 12), (4, 7, 15, 12), (6, 5, 13, 14), (7, 6, 14, 15)])
_uv = me_cube_005.uv_layers.new(name='UVMap')
_uv.uv.foreach_set('vector', [0.5886, 0.4553, 0.5886, 0.7276, 0.4553, 0.7276, 0.4553, 0.4553, 0.2335, 0.4055, 1.623e-08, 0.4055, 0.0, 0.2724, 0.2724, 0.2724, 0.1332, 1.623e-08, 0.1332, 0.2724, 0.0, 0.2724, 1.623e-08, 0.0, 0.7276, 0.1332, 0.4941, 0.1332, 0.4553, 0.0, 0.7276, 0.0, 0.7276, 0.1829, 1.0, 0.1829, 1.0, 0.4553, 0.7276, 0.4553, 0.7276, 0.7276, 0.7276, 0.4553, 0.9105, 0.4553, 0.9105, 0.7276, 0.7276, 0.4553, 0.7276, 0.7276, 0.5886, 0.7276, 0.5886, 0.4553, 0.2724, 0.5447, 3.247e-08, 0.5447, 1.623e-08, 0.4055, 0.2335, 0.4055, 0.2724, 3.247e-08, 0.2724, 0.2724, 0.1332, 0.2724, 0.1332, 1.623e-08, 0.7276, 0.2724, 0.4553, 0.2724, 0.4941, 0.1332, 0.7276, 0.1332, 0.4553, 0.7276, 0.7276, 0.7276, 0.7276, 1.0, 0.4553, 1.0, 0.4553, 0.2724, 0.7276, 0.2724, 0.7276, 0.4553, 0.4553, 0.4553, 3.247e-08, 0.5447, 0.2724, 0.5447, 0.2724, 0.7276, 4.87e-08, 0.7276, 0.2724, 0.2724, 0.2724, 3.247e-08, 0.4553, 4.87e-08, 0.4553, 0.2724])
me_cube_005.materials.append(mat_rubber_green)
me_cube_005.use_remesh_preserve_volume = False
me_cube_005.use_remesh_preserve_attributes = False
me_cube_005.use_mirror_vertex_groups = False
me_cube_005.update()
me_cylinder_001 = bpy.data.meshes.new('Cylinder.001')
me_cylinder_001.from_pydata([(-0.1989, 0.03141, 0.1015), (-0.1361, 0.03141, 0.1015), (-0.1989, 0.0308, 0.09539), (-0.1361, 0.0308, 0.09539), (-0.1989, 0.02902, 0.0895), (-0.1361, 0.02902, 0.0895), (-0.1989, 0.02611, 0.08407), (-0.1361, 0.02611, 0.08407), (-0.1989, 0.02221, 0.07931), (-0.1361, 0.02221, 0.07931), (-0.1989, 0.01745, 0.07541), (-0.1361, 0.01745, 0.07541), (-0.1989, 0.01202, 0.0725), (-0.1361, 0.01202, 0.0725), (-0.1989, 0.006127, 0.07072), (-0.1361, 0.006127, 0.07072), (-0.1989, 2.371e-09, 0.07011), (-0.1361, 2.371e-09, 0.07011), (-0.1989, -0.006127, 0.07072), (-0.1361, -0.006127, 0.07072), (-0.1989, -0.01202, 0.0725), (-0.1361, -0.01202, 0.0725), (-0.1989, -0.01745, 0.07541), (-0.1361, -0.01745, 0.07541), (-0.1989, -0.02221, 0.07931), (-0.1361, -0.02221, 0.07931), (-0.1989, -0.02611, 0.08407), (-0.1361, -0.02611, 0.08407), (-0.1989, -0.02902, 0.0895), (-0.1361, -0.02902, 0.0895), (-0.1989, -0.0308, 0.09539), (-0.1361, -0.0308, 0.09539), (-0.1989, -0.03141, 0.1015), (-0.1361, -0.03141, 0.1015), (-0.1989, -0.0308, 0.1076), (-0.1361, -0.0308, 0.1076), (-0.1989, -0.02902, 0.1135), (-0.1361, -0.02902, 0.1135), (-0.1989, -0.02611, 0.119), (-0.1361, -0.02611, 0.119), (-0.1989, -0.02221, 0.1237), (-0.1361, -0.02221, 0.1237), (-0.1989, -0.01745, 0.1276), (-0.1361, -0.01745, 0.1276), (-0.1989, -0.01202, 0.1305), (-0.1361, -0.01202, 0.1305), (-0.1989, -0.006127, 0.1323), (-0.1361, -0.006127, 0.1323), (-0.1989, 3.033e-08, 0.1329), (-0.1361, 3.033e-08, 0.1329), (-0.1989, 0.006127, 0.1323), (-0.1361, 0.006127, 0.1323), (-0.1989, 0.01202, 0.1305), (-0.1361, 0.01202, 0.1305), (-0.1989, 0.01745, 0.1276), (-0.1361, 0.01745, 0.1276), (-0.1989, 0.02221, 0.1237), (-0.1361, 0.02221, 0.1237), (-0.1989, 0.02611, 0.119), (-0.1361, 0.02611, 0.119), (-0.1989, 0.02902, 0.1135), (-0.1361, 0.02902, 0.1135), (-0.1989, 0.0308, 0.1076), (-0.1361, 0.0308, 0.1076), (-0.2116, 0.01419, 0.1015), (-0.2116, 0.01392, 0.09875), (-0.2116, 0.01311, 0.09609), (-0.2116, 0.0118, 0.09364), (-0.2116, 0.01004, 0.09148), (-0.2116, 0.007886, 0.08972), (-0.2116, 0.005432, 0.08841), (-0.2116, 0.002769, 0.0876), (-0.2116, 5.977e-09, 0.08733), (-0.2116, -0.002769, 0.0876), (-0.2116, -0.005432, 0.08841), (-0.2116, -0.007885, 0.08972), (-0.2116, -0.01004, 0.09148), (-0.2116, -0.0118, 0.09364), (-0.2116, -0.01311, 0.09609), (-0.2116, -0.01392, 0.09875), (-0.2116, -0.01419, 0.1015), (-0.2116, -0.01392, 0.1043), (-0.2116, -0.01311, 0.107), (-0.2116, -0.0118, 0.1094), (-0.2116, -0.01004, 0.1116), (-0.2116, -0.007885, 0.1133), (-0.2116, -0.005432, 0.1146), (-0.2116, -0.002769, 0.1154), (-0.2116, 1.861e-08, 0.1157), (-0.2116, 0.002769, 0.1154), (-0.2116, 0.005432, 0.1146), (-0.2116, 0.007886, 0.1133), (-0.2116, 0.01004, 0.1116), (-0.2116, 0.0118, 0.1094), (-0.2116, 0.01311, 0.107), (-0.2116, 0.01392, 0.1043), (-0.1389, 0.03669, 0.1015), (-0.03801, 0.04198, 0.1015), (-0.1389, 0.03598, 0.09436), (-0.03801, 0.04118, 0.09333), (-0.1389, 0.0339, 0.08748), (-0.03801, 0.03879, 0.08545), (-0.1389, 0.03051, 0.08114), (-0.03801, 0.03491, 0.0782), (-0.1389, 0.02594, 0.07558), (-0.03801, 0.02969, 0.07183), (-0.1389, 0.02038, 0.07101), (-0.03801, 0.02333, 0.06661), (-0.1389, 0.01404, 0.06762), (-0.03801, 0.01607, 0.06273), (-0.1389, 0.007158, 0.06554), (-0.03801, 0.008191, 0.06034), (-0.1389, 4.368e-09, 0.06483), (-0.03801, 3.17e-09, 0.05954), (-0.1389, -0.007158, 0.06554), (-0.03801, -0.008191, 0.06034), (-0.1389, -0.01404, 0.06762), (-0.03801, -0.01607, 0.06273), (-0.1389, -0.02038, 0.07101), (-0.03801, -0.02333, 0.06661), (-0.1389, -0.02594, 0.07558), (-0.03801, -0.02969, 0.07183), (-0.1389, -0.03051, 0.08114), (-0.03801, -0.03491, 0.0782), (-0.1389, -0.0339, 0.08748), (-0.03801, -0.03879, 0.08545), (-0.1389, -0.03598, 0.09436), (-0.03801, -0.04118, 0.09333), (-0.1389, -0.03669, 0.1015), (-0.03801, -0.04198, 0.1015), (-0.1389, -0.03598, 0.1087), (-0.03801, -0.04118, 0.1097), (-0.1389, -0.0339, 0.1156), (-0.03801, -0.03879, 0.1176), (-0.1389, -0.03051, 0.1219), (-0.03801, -0.03491, 0.1248), (-0.1389, -0.02594, 0.1275), (-0.03801, -0.02969, 0.1312), (-0.1389, -0.02038, 0.132), (-0.03801, -0.02333, 0.1364), (-0.1389, -0.01404, 0.1354), (-0.03801, -0.01607, 0.1403), (-0.1389, -0.007158, 0.1375), (-0.03801, -0.008191, 0.1427), (-0.1389, 3.703e-08, 0.1382), (-0.03801, 4.054e-08, 0.1435), (-0.1389, 0.007158, 0.1375), (-0.03801, 0.008191, 0.1427), (-0.1389, 0.01404, 0.1354), (-0.03801, 0.01607, 0.1403), (-0.1389, 0.02038, 0.132), (-0.03801, 0.02333, 0.1364), (-0.1389, 0.02594, 0.1275), (-0.03801, 0.02969, 0.1312), (-0.1389, 0.03051, 0.1219), (-0.03801, 0.03491, 0.1248), (-0.1389, 0.0339, 0.1156), (-0.03801, 0.03879, 0.1176), (-0.1389, 0.03598, 0.1087), (-0.03801, 0.04118, 0.1097), (-0.1295, 0.04408, 0.1015), (-0.0487, 0.05045, 0.1015), (-0.1295, 0.04324, 0.09292), (-0.0487, 0.04948, 0.09168), (-0.1295, 0.04073, 0.08465), (-0.0487, 0.04661, 0.08222), (-0.1295, 0.03665, 0.07703), (-0.0487, 0.04194, 0.0735), (-0.1295, 0.03117, 0.07035), (-0.0487, 0.03567, 0.06585), (-0.1295, 0.02449, 0.06487), (-0.0487, 0.02803, 0.05958), (-0.1295, 0.01687, 0.06079), (-0.0487, 0.0193, 0.05492), (-0.1295, 0.0086, 0.05829), (-0.0487, 0.009841, 0.05204), (-0.1295, 2.571e-09, 0.05744), (-0.0487, 1.114e-09, 0.05108), (-0.1295, -0.0086, 0.05829), (-0.0487, -0.009841, 0.05204), (-0.1295, -0.01687, 0.06079), (-0.0487, -0.0193, 0.05492), (-0.1295, -0.02449, 0.06487), (-0.0487, -0.02803, 0.05958), (-0.1295, -0.03117, 0.07035), (-0.0487, -0.03567, 0.06585), (-0.1295, -0.03665, 0.07703), (-0.0487, -0.04194, 0.0735), (-0.1295, -0.04073, 0.08465), (-0.0487, -0.04661, 0.08222), (-0.1295, -0.04324, 0.09292), (-0.0487, -0.04948, 0.09168), (-0.1295, -0.04408, 0.1015), (-0.0487, -0.05045, 0.1015), (-0.1295, -0.04324, 0.1101), (-0.0487, -0.04948, 0.1114), (-0.1295, -0.04073, 0.1184), (-0.0487, -0.04661, 0.1208), (-0.1295, -0.03665, 0.126), (-0.0487, -0.04194, 0.1295), (-0.1295, -0.03117, 0.1327), (-0.0487, -0.03567, 0.1372), (-0.1295, -0.02449, 0.1382), (-0.0487, -0.02803, 0.1435), (-0.1295, -0.01687, 0.1422), (-0.0487, -0.0193, 0.1481), (-0.1295, -0.0086, 0.1448), (-0.0487, -0.009841, 0.151), (-0.1295, 4.181e-08, 0.1456), (-0.0487, 4.602e-08, 0.152), (-0.1295, 0.0086, 0.1448), (-0.0487, 0.009841, 0.151), (-0.1295, 0.01687, 0.1422), (-0.0487, 0.0193, 0.1481), (-0.1295, 0.02449, 0.1382), (-0.0487, 0.02803, 0.1435), (-0.1295, 0.03117, 0.1327), (-0.0487, 0.03567, 0.1372), (-0.1295, 0.03665, 0.126), (-0.0487, 0.04194, 0.1295), (-0.1295, 0.04073, 0.1184), (-0.0487, 0.04661, 0.1208), (-0.1295, 0.04324, 0.1101), (-0.0487, 0.04948, 0.1114)], [], [(0, 1, 3, 2), (2, 3, 5, 4), (4, 5, 7, 6), (6, 7, 9, 8), (8, 9, 11, 10), (10, 11, 13, 12), (12, 13, 15, 14), (14, 15, 17, 16), (16, 17, 19, 18), (18, 19, 21, 20), (20, 21, 23, 22), (22, 23, 25, 24), (24, 25, 27, 26), (26, 27, 29, 28), (28, 29, 31, 30), (30, 31, 33, 32), (32, 33, 35, 34), (34, 35, 37, 36), (36, 37, 39, 38), (38, 39, 41, 40), (40, 41, 43, 42), (42, 43, 45, 44), (44, 45, 47, 46), (46, 47, 49, 48), (48, 49, 51, 50), (50, 51, 53, 52), (52, 53, 55, 54), (54, 55, 57, 56), (56, 57, 59, 58), (58, 59, 61, 60), (3, 1, 63, 61, 59, 57, 55, 53, 51, 49, 47, 45, 43, 41, 39, 37, 35, 33, 31, 29, 27, 25, 23, 21, 19, 17, 15, 13, 11, 9, 7, 5), (62, 63, 1, 0), (60, 61, 63, 62), (60, 62, 95, 94), (64, 65, 66, 67, 68, 69, 70, 71, 72, 73, 74, 75, 76, 77, 78, 79, 80, 81, 82, 83, 84, 85, 86, 87, 88, 89, 90, 91, 92, 93, 94, 95), (52, 54, 91, 90), (44, 46, 87, 86), (36, 38, 83, 82), (12, 14, 71, 70), (20, 22, 75, 74), (4, 6, 67, 66), (28, 30, 79, 78), (58, 60, 94, 93), (50, 52, 90, 89), (42, 44, 86, 85), (34, 36, 82, 81), (2, 4, 66, 65), (0, 2, 65, 64), (26, 28, 78, 77), (10, 12, 70, 69), (18, 20, 74, 73), (56, 58, 93, 92), (48, 50, 89, 88), (40, 42, 85, 84), (32, 34, 81, 80), (16, 18, 73, 72), (24, 26, 77, 76), (8, 10, 69, 68), (62, 0, 64, 95), (54, 56, 92, 91), (46, 48, 88, 87), (38, 40, 84, 83), (22, 24, 76, 75), (6, 8, 68, 67), (30, 32, 80, 79), (14, 16, 72, 71), (124, 125, 189, 188), (98, 99, 101, 100), (110, 108, 172, 174), (102, 103, 105, 104), (120, 121, 185, 184), (106, 107, 109, 108), (122, 120, 184, 186), (110, 111, 113, 112), (105, 107, 171, 169), (114, 115, 117, 116), (132, 133, 197, 196), (118, 119, 121, 120), (101, 103, 167, 165), (122, 123, 125, 124), (118, 116, 180, 182), (126, 127, 129, 128), (128, 129, 193, 192), (130, 131, 133, 132), (103, 102, 166, 167), (134, 135, 137, 136), (130, 128, 192, 194), (138, 139, 141, 140), (99, 98, 162, 163), (142, 143, 145, 144), (113, 115, 179, 177), (146, 147, 149, 148), (140, 141, 205, 204), (150, 151, 153, 152), (109, 111, 175, 173), (154, 155, 157, 156), (99, 97, 159, 157, 155, 153, 151, 149, 147, 145, 143, 141, 139, 137, 135, 133, 131, 129, 127, 125, 123, 121, 119, 117, 115, 113, 111, 109, 107, 105, 103, 101), (158, 159, 97, 96), (126, 124, 188, 190), (96, 98, 100, 102, 104, 106, 108, 110, 112, 114, 116, 118, 120, 122, 124, 126, 128, 130, 132, 134, 136, 138, 140, 142, 144, 146, 148, 150, 152, 154, 156, 158), (160, 161, 163, 162), (164, 165, 167, 166), (168, 169, 171, 170), (172, 173, 175, 174), (176, 177, 179, 178), (180, 181, 183, 182), (184, 185, 187, 186), (188, 189, 191, 190), (192, 193, 195, 194), (196, 197, 199, 198), (200, 201, 203, 202), (204, 205, 207, 206), (208, 209, 211, 210), (212, 213, 215, 214), (216, 217, 219, 218), (220, 221, 223, 222), (96, 97, 161, 160), (114, 112, 176, 178), (155, 154, 218, 219), (159, 158, 222, 223), (112, 113, 177, 176), (116, 117, 181, 180), (102, 100, 164, 166), (157, 159, 223, 221), (106, 104, 168, 170), (147, 146, 210, 211), (151, 150, 214, 215), (104, 105, 169, 168), (108, 109, 173, 172), (149, 151, 215, 213), (97, 99, 163, 161), (153, 155, 219, 217), (139, 138, 202, 203), (143, 142, 206, 207), (98, 96, 160, 162), (100, 101, 165, 164), (158, 156, 220, 222), (141, 143, 207, 205), (145, 147, 211, 209), (131, 130, 194, 195), (135, 134, 198, 199), (150, 148, 212, 214), (133, 135, 199, 197), (154, 152, 216, 218), (137, 139, 203, 201), (123, 122, 186, 187), (127, 126, 190, 191), (152, 153, 217, 216), (156, 157, 221, 220), (142, 140, 204, 206), (125, 127, 191, 189), (129, 131, 195, 193), (115, 114, 178, 179), (146, 144, 208, 210), (119, 118, 182, 183), (144, 145, 209, 208), (148, 149, 213, 212), (134, 132, 196, 198), (117, 119, 183, 181), (121, 123, 187, 185), (107, 106, 170, 171), (138, 136, 200, 202), (111, 110, 174, 175), (136, 137, 201, 200)])
_uv = me_cylinder_001.uv_layers.new(name='UVMap')
_uv.uv.foreach_set('vector', [0.444, 0.4132, 0.444, 0.5899, 0.4267, 0.5899, 0.4267, 0.4132, 0.4267, 0.4132, 0.4267, 0.5899, 0.4102, 0.5898, 0.4102, 0.413, 0.4102, 0.413, 0.4102, 0.5898, 0.3949, 0.5896, 0.3949, 0.4128, 0.3949, 0.4128, 0.3949, 0.5896, 0.3815, 0.5893, 0.3815, 0.4126, 0.3815, 0.4111, 0.3815, 0.5879, 0.3681, 0.5882, 0.3681, 0.4114, 0.3681, 0.4114, 0.3681, 0.5882, 0.3528, 0.5884, 0.3528, 0.4116, 0.3528, 0.4116, 0.3528, 0.5884, 0.3362, 0.5885, 0.3362, 0.4117, 0.3362, 0.4117, 0.3362, 0.5885, 0.319, 0.5885, 0.319, 0.4118, 0.319, 0.4118, 0.319, 0.5885, 0.3017, 0.5885, 0.3017, 0.4117, 0.3017, 0.4117, 0.3017, 0.5885, 0.2851, 0.5884, 0.2851, 0.4116, 0.2851, 0.4116, 0.2851, 0.5884, 0.2699, 0.5882, 0.2699, 0.4114, 0.2699, 0.4114, 0.2699, 0.5882, 0.2565, 0.5879, 0.2565, 0.4111, 0.5065, 0.2352, 0.5065, 0.4119, 0.4931, 0.4122, 0.4931, 0.2355, 0.4931, 0.2355, 0.4931, 0.4122, 0.4778, 0.4124, 0.4778, 0.2357, 0.4778, 0.2357, 0.4778, 0.4124, 0.4612, 0.4125, 0.4612, 0.2358, 0.4612, 0.2358, 0.4612, 0.4125, 0.444, 0.4126, 0.444, 0.2358, 0.444, 0.2358, 0.444, 0.4126, 0.4267, 0.4125, 0.4267, 0.2358, 0.4267, 0.2358, 0.4267, 0.4125, 0.4102, 0.4124, 0.4102, 0.2357, 0.4102, 0.2357, 0.4102, 0.4124, 0.3949, 0.4122, 0.3949, 0.2355, 0.3949, 0.2355, 0.3949, 0.4122, 0.3815, 0.4119, 0.3815, 0.2352, 0.5362, 0.05783, 0.5362, 0.2346, 0.5228, 0.2348, 0.5228, 0.05809, 0.5228, 0.05809, 0.5228, 0.2348, 0.5075, 0.235, 0.5075, 0.05829, 0.5075, 0.05829, 0.5075, 0.235, 0.4909, 0.2352, 0.4909, 0.05841, 0.4909, 0.05841, 0.4909, 0.2352, 0.4736, 0.2352, 0.4736, 0.05845, 0.4736, 0.05845, 0.4736, 0.2352, 0.4564, 0.2352, 0.4564, 0.05841, 0.4564, 0.05841, 0.4564, 0.2352, 0.4398, 0.235, 0.4398, 0.05829, 0.4398, 0.05829, 0.4398, 0.235, 0.4245, 0.2348, 0.4245, 0.05809, 0.4245, 0.05809, 0.4245, 0.2348, 0.4111, 0.2346, 0.4111, 0.05783, 0.5065, 0.4126, 0.5065, 0.5893, 0.4931, 0.5896, 0.4931, 0.4128, 0.4931, 0.4128, 0.4931, 0.5896, 0.4778, 0.5898, 0.4778, 0.413, 0.2848, 0.4111, 0.2678, 0.4078, 0.2518, 0.4011, 0.2374, 0.3915, 0.2252, 0.3792, 0.2155, 0.3648, 0.2089, 0.3488, 0.2055, 0.3318, 0.2055, 0.3145, 0.2089, 0.2975, 0.2155, 0.2815, 0.2252, 0.2671, 0.2374, 0.2548, 0.2518, 0.2452, 0.2678, 0.2386, 0.2848, 0.2352, 0.3022, 0.2352, 0.3192, 0.2386, 0.3352, 0.2452, 0.3496, 0.2548, 0.3618, 0.2671, 0.3715, 0.2815, 0.3781, 0.2975, 0.3815, 0.3145, 0.3815, 0.3318, 0.3781, 0.3488, 0.3715, 0.3648, 0.3618, 0.3792, 0.3496, 0.3915, 0.3352, 0.4011, 0.3192, 0.4078, 0.3022, 0.4111, 0.4612, 0.4132, 0.4612, 0.5899, 0.444, 0.5899, 0.444, 0.4132, 0.4778, 0.413, 0.4778, 0.5898, 0.4612, 0.5899, 0.4612, 0.4132, 0.3915, 0.09115, 0.4011, 0.1056, 0.3584, 0.1284, 0.3541, 0.1219, 0.3614, 0.1356, 0.3629, 0.1433, 0.3629, 0.1511, 0.3614, 0.1588, 0.3584, 0.1661, 0.3541, 0.1726, 0.3485, 0.1781, 0.342, 0.1825, 0.3348, 0.1855, 0.3271, 0.187, 0.3193, 0.187, 0.3116, 0.1855, 0.3043, 0.1825, 0.2978, 0.1781, 0.2923, 0.1726, 0.2879, 0.1661, 0.2849, 0.1588, 0.2834, 0.1511, 0.2834, 0.1433, 0.2849, 0.1356, 0.2879, 0.1284, 0.2923, 0.1219, 0.2978, 0.1163, 0.3043, 0.112, 0.3116, 0.109, 0.3193, 0.1075, 0.3271, 0.1075, 0.3348, 0.109, 0.342, 0.112, 0.3485, 0.1163, 0.3541, 0.1219, 0.3584, 0.1284, 0.3318, 0.05925, 0.3488, 0.06263, 0.3348, 0.109, 0.3271, 0.1075, 0.2671, 0.07889, 0.2815, 0.06927, 0.3043, 0.112, 0.2978, 0.1163, 0.2352, 0.1386, 0.2386, 0.1216, 0.2849, 0.1356, 0.2834, 0.1433, 0.3792, 0.2156, 0.3648, 0.2252, 0.342, 0.1825, 0.3485, 0.1781, 0.3145, 0.2352, 0.2975, 0.2318, 0.3116, 0.1855, 0.3193, 0.187, 0.4111, 0.1559, 0.4078, 0.1729, 0.3614, 0.1588, 0.3629, 0.1511, 0.2548, 0.2033, 0.2452, 0.1889, 0.2879, 0.1661, 0.2923, 0.1726, 0.3792, 0.07889, 0.3915, 0.09115, 0.3541, 0.1219, 0.3485, 0.1163, 0.3145, 0.05925, 0.3318, 0.05925, 0.3271, 0.1075, 0.3193, 0.1075, 0.2548, 0.09115, 0.2671, 0.07889, 0.2978, 0.1163, 0.2923, 0.1219, 0.2352, 0.1559, 0.2352, 0.1386, 0.2834, 0.1433, 0.2834, 0.1511, 0.4111, 0.1386, 0.4111, 0.1559, 0.3629, 0.1511, 0.3629, 0.1433, 0.4078, 0.1216, 0.4111, 0.1386, 0.3629, 0.1433, 0.3614, 0.1356, 0.2671, 0.2156, 0.2548, 0.2033, 0.2923, 0.1726, 0.2978, 0.1781, 0.3915, 0.2033, 0.3792, 0.2156, 0.3485, 0.1781, 0.3541, 0.1726, 0.3318, 0.2352, 0.3145, 0.2352, 0.3193, 0.187, 0.3271, 0.187, 0.3648, 0.06927, 0.3792, 0.07889, 0.3485, 0.1163, 0.342, 0.112, 0.2975, 0.06263, 0.3145, 0.05925, 0.3193, 0.1075, 0.3116, 0.109, 0.2452, 0.1056, 0.2548, 0.09115, 0.2923, 0.1219, 0.2879, 0.1284, 0.2386, 0.1729, 0.2352, 0.1559, 0.2834, 0.1511, 0.2849, 0.1588, 0.3488, 0.2318, 0.3318, 0.2352, 0.3271, 0.187, 0.3348, 0.1855, 0.2815, 0.2252, 0.2671, 0.2156, 0.2978, 0.1781, 0.3043, 0.1825, 0.4011, 0.1889, 0.3915, 0.2033, 0.3541, 0.1726, 0.3584, 0.1661, 0.4011, 0.1056, 0.4078, 0.1216, 0.3614, 0.1356, 0.3584, 0.1284, 0.3488, 0.06263, 0.3648, 0.06927, 0.342, 0.112, 0.3348, 0.109, 0.2815, 0.06927, 0.2975, 0.06263, 0.3116, 0.109, 0.3043, 0.112, 0.2386, 0.1216, 0.2452, 0.1056, 0.2879, 0.1284, 0.2849, 0.1356, 0.2975, 0.2318, 0.2815, 0.2252, 0.3043, 0.1825, 0.3116, 0.1855, 0.4078, 0.1729, 0.4011, 0.1889, 0.3584, 0.1661, 0.3614, 0.1588, 0.2452, 0.1889, 0.2386, 0.1729, 0.2849, 0.1588, 0.2879, 0.1661, 0.3648, 0.2252, 0.3488, 0.2318, 0.3348, 0.1855, 0.342, 0.1825, 0.3317, 0.5885, 0.3317, 0.8728, 0.3083, 0.844, 0.3138, 0.6159, 0.9157, 0.5194, 0.9157, 0.8036, 0.8935, 0.8037, 0.8963, 0.5195, 0.1397, 0.725, 0.1203, 0.7249, 0.1126, 0.6981, 0.1359, 0.6982, 0.6489, 0.2352, 0.6489, 0.5194, 0.631, 0.5196, 0.6333, 0.2353, 0.5977, 0.2353, 0.5954, 0.5196, 0.5777, 0.4904, 0.5837, 0.2624, 0.06574, 1.009, 0.06316, 0.725, 0.0836, 0.7251, 0.0836, 1.009, 0.6769, 0.7764, 0.6613, 0.7753, 0.6489, 0.7476, 0.6677, 0.7488, 0.8035, 0.02082, 0.5194, 0.02305, 0.5194, 0.0, 0.8035, 0.000678, 0.02625, 0.1926, 0.04263, 0.2089, 0.02753, 0.2274, 0.007846, 0.2077, 0.4505, 0.5899, 0.4505, 0.8741, 0.4284, 0.8742, 0.4312, 0.59, 0.4049, 0.5899, 0.4049, 0.8739, 0.3815, 0.8448, 0.387, 0.6169, 0.6133, 0.2352, 0.6133, 0.5194, 0.5954, 0.5196, 0.5977, 0.2353, 0.2055, 0.7249, 0.1851, 0.7251, 0.1713, 0.6958, 0.1958, 0.6956, 0.9821, 0.5189, 0.9796, 0.2347, 1.0, 0.2349, 1.0, 0.5191, 0.2386, 0.4113, 0.2565, 0.4111, 0.249, 0.438, 0.2276, 0.4382, 0.5194, 0.04388, 0.2352, 0.04611, 0.2352, 0.02305, 0.5194, 0.02373, 0.7451, 0.5194, 0.7451, 0.8036, 0.7198, 0.7748, 0.7257, 0.5468, 0.8935, 0.5194, 0.8935, 0.8036, 0.8713, 0.8037, 0.8741, 0.5195, 0.2354, 0.6955, 0.2354, 0.9798, 0.2193, 0.9525, 0.2143, 0.7244, 0.5421, 0.2352, 0.5421, 0.5194, 0.5242, 0.5196, 0.5264, 0.2353, 0.07072, 0.4407, 0.09086, 0.4408, 0.09086, 0.4676, 0.06666, 0.4675, 0.9816, 0.8036, 0.979, 0.5194, 0.9994, 0.5196, 0.9994, 0.8038, 0.3815, 0.5885, 0.3815, 0.8728, 0.3625, 0.8454, 0.3566, 0.6172, 0.5194, 0.02082, 0.2352, 0.02305, 0.2352, 0.0, 0.5194, 0.000678, 0.8005, 0.5194, 0.7775, 0.5194, 0.7728, 0.4899, 0.8005, 0.4899, 0.8958, 0.2352, 0.8958, 0.5194, 0.8737, 0.5194, 0.8765, 0.2352, 0.8713, 0.5194, 0.8713, 0.8037, 0.8479, 0.7749, 0.8534, 0.5468, 0.5777, 0.2352, 0.5777, 0.5194, 0.5598, 0.5196, 0.5621, 0.2353, 0.1175, 0.4407, 0.1397, 0.4408, 0.1348, 0.4703, 0.1081, 0.4702, 0.9617, 0.5189, 0.9591, 0.2347, 0.9796, 0.2349, 0.9796, 0.5191, 0.0, 0.1292, 0.0, 0.106, 0.004519, 0.0833, 0.01338, 0.0619, 0.02625, 0.04263, 0.04263, 0.02625, 0.06189, 0.01338, 0.0833, 0.004519, 0.106, 2.108e-08, 0.1292, 0.0, 0.1519, 0.004519, 0.1733, 0.01338, 0.1926, 0.02625, 0.2089, 0.04263, 0.2218, 0.06189, 0.2307, 0.0833, 0.2352, 0.106, 0.2352, 0.1292, 0.2307, 0.1519, 0.2218, 0.1733, 0.2089, 0.1926, 0.1926, 0.2089, 0.1733, 0.2218, 0.1519, 0.2307, 0.1292, 0.2352, 0.106, 0.2352, 0.0833, 0.2307, 0.06189, 0.2218, 0.04263, 0.2089, 0.02625, 0.1926, 0.01338, 0.1733, 0.004519, 0.1519, 0.8035, 0.04388, 0.5194, 0.04611, 0.5194, 0.02305, 0.8035, 0.02373, 0.1713, 0.725, 0.1519, 0.7249, 0.1442, 0.6981, 0.1675, 0.6982, 1.054e-08, 0.3278, 0.003949, 0.308, 0.0117, 0.2893, 0.02294, 0.2725, 0.03726, 0.2581, 0.05409, 0.2469, 0.07279, 0.2391, 0.09265, 0.2352, 0.1129, 0.2352, 0.1327, 0.2391, 0.1514, 0.2469, 0.1683, 0.2581, 0.1826, 0.2725, 0.1938, 0.2893, 0.2016, 0.308, 0.2055, 0.3278, 0.2055, 0.3481, 0.2016, 0.3679, 0.1938, 0.3866, 0.1826, 0.4035, 0.1683, 0.4178, 0.1514, 0.429, 0.1327, 0.4368, 0.1129, 0.4407, 0.09265, 0.4407, 0.07279, 0.4368, 0.05409, 0.429, 0.03726, 0.4178, 0.02294, 0.4035, 0.0117, 0.3866, 0.003949, 0.3679, 0.0, 0.3481, 0.7728, 0.262, 0.7728, 0.4899, 0.7451, 0.4899, 0.7486, 0.262, 0.1981, 0.4676, 0.1958, 0.6956, 0.1713, 0.6958, 0.1767, 0.4678, 0.5065, 0.7476, 0.5131, 0.5196, 0.5345, 0.521, 0.5253, 0.7488, 0.1126, 0.6981, 0.1081, 0.4702, 0.1348, 0.4703, 0.1359, 0.6982, 0.8005, 0.262, 0.8005, 0.4899, 0.7728, 0.4899, 0.7763, 0.262, 0.249, 0.438, 0.2468, 0.666, 0.2222, 0.6662, 0.2276, 0.4382, 0.6489, 0.7476, 0.6555, 0.5195, 0.6769, 0.5209, 0.6677, 0.7488, 0.1442, 0.6981, 0.1397, 0.4702, 0.1663, 0.4703, 0.1675, 0.6982, 0.09086, 0.4676, 0.09086, 0.6955, 0.06316, 0.6954, 0.06666, 0.4675, 0.71, 0.2621, 0.7077, 0.49, 0.6832, 0.4902, 0.6885, 0.2623, 0.5853, 0.7476, 0.5918, 0.5196, 0.6133, 0.521, 0.604, 0.7488, 0.004521, 0.6981, 0.0, 0.4702, 0.02664, 0.4703, 0.0278, 0.6982, 0.7451, 0.262, 0.7451, 0.4899, 0.7174, 0.4899, 0.7209, 0.262, 0.6757, 0.2621, 0.6735, 0.49, 0.6489, 0.4902, 0.6543, 0.2623, 0.6209, 0.7476, 0.6274, 0.5196, 0.6489, 0.521, 0.6396, 0.7488, 0.0361, 0.6981, 0.03158, 0.4702, 0.05822, 0.4703, 0.05938, 0.6982, 0.7982, 0.5194, 0.7982, 0.8036, 0.7728, 0.7748, 0.7788, 0.5468, 0.7804, 0.2352, 0.8005, 0.2352, 0.8005, 0.262, 0.7763, 0.262, 0.9381, 0.2352, 0.9381, 0.5191, 0.9219, 0.4923, 0.917, 0.2647, 0.5777, 0.5196, 0.5777, 0.8037, 0.5587, 0.7765, 0.5528, 0.5485, 0.7174, 0.5195, 0.7174, 0.8037, 0.6921, 0.775, 0.698, 0.5469, 0.4284, 0.5899, 0.4284, 0.8739, 0.4049, 0.8448, 0.4104, 0.6169, 0.1877, 0.4409, 0.2055, 0.4407, 0.1981, 0.4676, 0.1767, 0.4678, 0.041, 0.4407, 0.06316, 0.4408, 0.05822, 0.4703, 0.03158, 0.4702, 0.5345, 0.7764, 0.5189, 0.7754, 0.5065, 0.7476, 0.5253, 0.7488, 0.8503, 0.2352, 0.8503, 0.5194, 0.8312, 0.492, 0.8254, 0.2639, 0.9591, 0.2348, 0.9591, 0.5191, 0.943, 0.4918, 0.9381, 0.2636, 0.6333, 0.2353, 0.631, 0.5196, 0.6133, 0.4904, 0.6193, 0.2624, 0.8737, 0.2351, 0.8737, 0.5194, 0.8503, 0.4907, 0.8558, 0.2625, 0.6832, 0.5194, 0.6627, 0.5195, 0.6489, 0.4902, 0.6735, 0.49, 0.7728, 0.5194, 0.7498, 0.5194, 0.7451, 0.4899, 0.7728, 0.4899, 0.04263, 0.02625, 0.02625, 0.04263, 0.007846, 0.02753, 0.02753, 0.007847, 0.9368, 0.5194, 0.9368, 0.8033, 0.9206, 0.7766, 0.9157, 0.5489, 0.823, 0.5194, 0.823, 0.8035, 0.804, 0.7763, 0.7982, 0.5484, 0.7527, 0.2352, 0.7728, 0.2352, 0.7728, 0.262, 0.7486, 0.262, 0.5065, 0.5899, 0.5065, 0.8739, 0.483, 0.8448, 0.4886, 0.6169, 0.06316, 0.725, 0.04379, 0.7249, 0.0361, 0.6981, 0.05938, 0.6982, 0.009414, 0.4407, 0.03158, 0.4408, 0.02664, 0.4703, 0.0, 0.4702, 0.7451, 0.5194, 0.7221, 0.5194, 0.7174, 0.4899, 0.7451, 0.4899, 0.2813, 0.5885, 0.2813, 0.8728, 0.2623, 0.8454, 0.2565, 0.6172, 0.2565, 0.6955, 0.2565, 0.9798, 0.2403, 0.9525, 0.2354, 0.7244, 0.6653, 0.2353, 0.6832, 0.2352, 0.6757, 0.2621, 0.6543, 0.2623, 0.7174, 0.5194, 0.697, 0.5195, 0.6832, 0.4902, 0.7077, 0.49, 0.6489, 0.7764, 0.6333, 0.7754, 0.6209, 0.7476, 0.6396, 0.7488, 0.2089, 0.04263, 0.1926, 0.02625, 0.2077, 0.007846, 0.2274, 0.02753, 0.9579, 0.5194, 0.9579, 0.8033, 0.9417, 0.7766, 0.9368, 0.5489, 0.8254, 0.2353, 0.8254, 0.5194, 0.8064, 0.4922, 0.8005, 0.2642, 0.5621, 0.2353, 0.5598, 0.5196, 0.5421, 0.4904, 0.5481, 0.2624, 0.3047, 0.5885, 0.3047, 0.8728, 0.2813, 0.844, 0.2868, 0.6159, 0.03158, 0.725, 0.01221, 0.7249, 0.004521, 0.6981, 0.0278, 0.6982, 0.1491, 0.4407, 0.1713, 0.4408, 0.1663, 0.4703, 0.1397, 0.4702, 0.09086, 0.725, 0.06781, 0.7249, 0.06316, 0.6954, 0.09086, 0.6955, 0.3566, 0.5885, 0.3566, 0.8728, 0.3376, 0.8454, 0.3317, 0.6172, 0.725, 0.2352, 0.7451, 0.2352, 0.7451, 0.262, 0.7209, 0.262, 0.979, 0.5194, 0.979, 0.8037, 0.9628, 0.7764, 0.9579, 0.5483, 0.7705, 0.5194, 0.7705, 0.8036, 0.7451, 0.7748, 0.7511, 0.5468, 0.483, 0.5899, 0.483, 0.8739, 0.4596, 0.8448, 0.4651, 0.6169, 0.6996, 0.2353, 0.7174, 0.2352, 0.71, 0.2621, 0.6885, 0.2623, 0.2565, 0.6953, 0.236, 0.6955, 0.2222, 0.6662, 0.2468, 0.666, 0.1926, 0.2089, 0.2089, 0.1926, 0.2274, 0.2077, 0.2077, 0.2274, 0.917, 0.2352, 0.917, 0.5191, 0.9008, 0.4923, 0.8958, 0.2647, 0.6133, 0.7764, 0.5977, 0.7754, 0.5853, 0.7476, 0.604, 0.7488, 0.8479, 0.5194, 0.8479, 0.8035, 0.8289, 0.7763, 0.823, 0.5484, 0.5264, 0.2353, 0.5242, 0.5196, 0.5065, 0.4904, 0.5125, 0.2624])
me_cylinder_001.materials.append(mat_metal_smooth_dark)
me_cylinder_001.use_remesh_preserve_volume = False
me_cylinder_001.use_remesh_preserve_attributes = False
me_cylinder_001.use_mirror_vertex_groups = False
me_cylinder_001.update()
me_cube_002 = bpy.data.meshes.new('Cube.002')
me_cube_002.from_pydata([(-0.02281, 0.03484, -0.1313), (-0.02281, 0.03484, -0.1487), (-0.02281, 0.01162, -0.1487), (-0.02281, -0.03483, -0.1313), (0.008608, 0.03484, -0.1487), (-0.02652, 0.02379, -0.1664), (-0.02652, 0.03759, -0.1664), (-0.02281, -0.01161, -0.1487), (0.02682, -0.02412, -0.109), (0.02682, 0.03101, -0.109), (0.04002, 0.03484, -0.1487), (-0.007855, 0.03759, -0.1664), (-0.007855, 0.02379, -0.1664), (0.008608, 0.01162, -0.1487), (-0.02281, -0.03483, -0.1487), (0.008608, -0.01161, -0.1487), (0.03255, 0.01604, -0.09375), (0.07143, 0.03484, -0.1313), (0.07143, -0.03483, -0.1313), (0.06625, -0.02412, -0.109), (0.07143, 0.03484, -0.1487), (0.04002, 0.01162, -0.1487), (-0.02652, -0.02378, -0.1664), (-0.02652, -0.03758, -0.1664), (0.04002, -0.01161, -0.1487), (-0.007855, -0.02378, -0.1664), (0.06625, 0.02286, -0.109), (0.02782, 0.00493, -0.09375), (0.0512, -0.01854, -0.09375), (0.07515, 0.03759, -0.1664), (0.05648, 0.03759, -0.1664), (0.05648, 0.02379, -0.1664), (-0.007855, -0.03758, -0.1664), (0.008608, -0.03483, -0.1487), (0.07143, -0.03483, -0.1487), (0.07143, 0.01162, -0.1487), (0.07143, -0.01161, -0.1487), (0.04002, -0.03483, -0.1487), (0.04187, 0.01729, -0.09375), (0.02782, -0.006182, -0.09375), (0.03129, 0.00493, -0.07709), (0.03602, 0.01604, -0.07709), (0.06052, 0.01604, -0.09375), (0.04187, -0.01854, -0.09375), (0.06052, -0.01729, -0.09375), (0.07515, 0.02379, -0.1664), (0.07515, -0.02378, -0.1664), (0.05648, -0.02378, -0.1664), (0.05648, -0.03758, -0.1664), (0.0512, 0.01729, -0.09375), (0.04534, 0.01729, -0.07709), (0.03255, -0.01729, -0.09375), (0.03129, -0.006182, -0.07709), (0.02512, 0.005544, -0.0382), (0.06525, 0.00493, -0.09375), (0.05467, -0.01854, -0.07709), (0.04534, -0.01854, -0.07709), (0.06525, -0.006182, -0.09375), (0.064, -0.01729, -0.07709), (0.07515, -0.03758, -0.1664), (0.05467, 0.01729, -0.07709), (0.03141, 0.01663, -0.0382), (0.03602, -0.01729, -0.07709), (0.02512, -0.005544, -0.0382), (0.064, 0.01604, -0.07709), (0.06873, 0.00493, -0.07709), (0.05621, -0.01788, -0.0382), (0.04381, -0.01788, -0.0382), (0.06873, -0.006182, -0.07709), (0.06861, -0.01663, -0.0382), (0.04381, 0.01788, -0.0382), (0.05621, 0.01788, -0.0382), (0.03141, -0.01663, -0.0382), (-0.01153, -0.007975, 0.03709), (-0.01153, 0.008049, 0.03709), (-0.005245, 0.02407, 0.03709), (0.06861, 0.01663, -0.0382), (0.05256, -0.02579, 0.03709), (0.06496, -0.02579, 0.03709), (0.0749, -0.005544, -0.0382), (0.05256, 0.02587, 0.03709), (0.06496, 0.02587, 0.03709), (-0.02878, -0.00853, 0.04461), (-0.02878, 0.008605, 0.04461), (0.0749, 0.005544, -0.0382), (0.07736, -0.024, 0.03709), (0.07848, -0.03215, 0.06375), (0.03903, -0.03215, 0.06375), (0.03903, 0.03222, 0.06375), (0.07848, 0.03222, 0.06375), (0.07736, 0.02407, 0.03709), (-0.005245, -0.024, 0.03709), (-0.02878, 0.01917, 0.04639), (-0.02878, -0.01939, 0.05097), (0.08364, 0.008049, 0.03709), (0.08364, -0.007975, 0.03709), (0.1058, -0.02991, 0.06375), (0.07848, -0.03215, 0.1262), (0.03903, -0.03215, 0.1262), (-0.02878, 0.0276, 0.05301), (-0.02878, 0.02931, 0.0594), (-0.02878, 0.03041, 0.06375), (0.03903, 0.03222, 0.1262), (0.07848, 0.03222, 0.1262), (-0.02878, -0.02753, 0.05301), (0.1112, 0.01002, 0.06375), (0.1112, -0.009945, 0.06375), (-0.02878, -0.03033, 0.06375), (0.1058, -0.02991, 0.1262), (0.04705, -0.02404, 0.1466), (0.02583, -0.02404, 0.1466), (-0.02878, -0.03033, 0.1262), (0.1058, 0.02998, 0.06375), (-0.02878, 0.03041, 0.1262), (0.02583, 0.02411, 0.1466), (0.04705, 0.02411, 0.1466), (0.1058, 0.02998, 0.1262), (0.1112, 0.01002, 0.1262), (0.1112, -0.009945, 0.1262), (0.06175, -0.02236, 0.1466), (-0.02878, -0.02859, 0.1308), (0.05064, -0.00849, 0.1466), (-0.01043, -0.00849, 0.1466), (-0.02878, 0.02379, 0.1437), (-0.02878, 0.02272, 0.1466), (0.05064, 0.008565, 0.1466), (-0.01043, 0.008565, 0.1466), (0.06464, 0.007504, 0.1466), (0.06464, -0.00743, 0.1466), (-0.02878, -0.02264, 0.1466), (-0.02878, -0.0172, 0.1466), (-0.02878, 0.009236, 0.1466), (0.06175, 0.02244, 0.1466), (-0.02878, 0.008065, 0.1466), (-0.02878, -0.007991, 0.1466), (-0.0596, -0.00853, 0.04461), (-0.0596, 0.008605, 0.04461), (-0.0596, 0.01917, 0.04639), (-0.0596, -0.01939, 0.05097), (-0.0596, 0.0276, 0.05301), (-0.0596, 0.02931, 0.0594), (-0.0596, 0.03041, 0.06375), (-0.0596, -0.02753, 0.05301), (-0.0596, -0.03033, 0.06375), (-0.0596, -0.03033, 0.1262), (-0.0596, 0.03041, 0.1262), (-0.0596, -0.02859, 0.1308), (-0.0596, 0.02379, 0.1437), (-0.0596, 0.02272, 0.1466), (-0.0596, -0.02264, 0.1466), (-0.0596, -0.0172, 0.1466), (-0.0596, 0.009236, 0.1466), (-0.0596, 0.008065, 0.1466), (-0.0596, -0.007991, 0.1466), (-0.07179, -0.00853, 0.06893), (-0.07179, 0.008605, 0.06893), (-0.07179, 0.01917, 0.07011), (-0.07179, -0.01939, 0.07314), (-0.07179, 0.0276, 0.07449), (-0.07179, 0.02931, 0.07872), (-0.07179, 0.03041, 0.0816), (-0.07179, -0.02753, 0.07449), (-0.07179, -0.03033, 0.0816), (-0.07179, -0.03033, 0.1229), (-0.07179, 0.03041, 0.1229), (-0.07179, -0.02859, 0.126), (-0.07179, 0.02379, 0.1346), (-0.07179, 0.02272, 0.1364), (-0.07179, -0.02264, 0.1364), (-0.07179, -0.0172, 0.1364), (-0.07179, 0.009236, 0.1364), (-0.07179, 0.008065, 0.1364), (-0.07179, -0.007991, 0.1364)], [], [(0, 1, 2), (3, 0, 2), (3, 2, 7), (7, 14, 3), (0, 4, 1), (0, 10, 4), (0, 20, 10), (0, 17, 20), (17, 18, 20), (18, 35, 20), (18, 36, 35), (18, 34, 36), (3, 14, 18), (18, 14, 34), (14, 33, 34), (33, 37, 34), (34, 37, 48, 59), (0, 3, 8, 9), (8, 43, 51), (19, 44, 28), (8, 28, 43), (8, 19, 28), (18, 19, 8, 3), (17, 0, 9, 26), (17, 26, 19, 18), (62, 52, 39, 51), (19, 26, 42), (19, 42, 54), (19, 54, 57), (19, 57, 44), (26, 9, 16), (26, 16, 38), (26, 38, 49), (26, 49, 42), (9, 8, 16), (8, 27, 16), (8, 39, 27), (8, 51, 39), (65, 68, 57, 54), (52, 40, 27, 39), (44, 58, 55, 28), (40, 41, 16, 27), (38, 16, 41, 50), (28, 55, 56, 43), (42, 49, 60, 64), (49, 38, 50, 60), (40, 52, 63, 53), (55, 58, 69, 66), (64, 60, 71, 76), (50, 41, 61, 70), (56, 55, 66, 67), (58, 68, 79, 69), (50, 70, 71, 60), (62, 56, 67, 72), (65, 64, 76, 84), (43, 56, 62, 51), (64, 65, 54, 42), (68, 58, 44, 57), (71, 81, 90, 76), (70, 61, 75, 80), (66, 78, 77, 67), (79, 95, 85, 69), (80, 81, 71, 70), (72, 67, 77, 91), (76, 90, 94, 84), (72, 91, 73, 63), (84, 94, 95, 79), (41, 40, 53, 61), (65, 84, 79, 68), (52, 62, 72, 63), (85, 95, 106, 96), (81, 80, 88, 89), (91, 87, 107, 104), (91, 77, 87), (94, 90, 112, 105), (82, 73, 93), (93, 73, 91, 104), (94, 105, 106, 95), (99, 75, 92), (92, 75, 74, 83), (83, 74, 73, 82), (78, 85, 96, 86), (66, 69, 85, 78), (73, 74, 53, 63), (53, 74, 75, 61), (116, 117, 105, 112), (117, 118, 106, 105), (108, 97, 86, 96), (103, 116, 112, 89), (102, 88, 101, 113), (97, 98, 87, 86), (77, 78, 86, 87), (88, 80, 100, 101), (100, 80, 75, 99), (90, 81, 89, 112), (118, 117, 127, 128), (97, 108, 119, 109), (116, 103, 115, 132), (114, 102, 123, 124), (123, 102, 113), (98, 97, 109, 110), (108, 118, 128, 119), (102, 114, 115, 103), (87, 98, 111, 107), (102, 103, 89, 88), (118, 108, 96, 106), (126, 114, 124, 131), (133, 126, 131), (130, 122, 134), (129, 110, 122, 130), (122, 126, 133, 134), (119, 128, 121, 109), (121, 122, 110, 109), (127, 125, 121, 128), (125, 126, 122, 121), (132, 115, 125, 127), (125, 115, 114, 126), (117, 116, 132, 127), (120, 111, 110, 129), (111, 98, 110), (35, 21, 31, 45), (35, 36, 24, 21), (14, 7, 22, 23), (24, 37, 33, 15), (13, 15, 7, 2), (21, 24, 15, 13), (37, 24, 47, 48), (10, 21, 13, 4), (29, 45, 31, 30), (46, 59, 48, 47), (25, 32, 23, 22), (11, 12, 5, 6), (10, 30, 31, 21), (1, 6, 5, 2), (2, 5, 12, 13), (36, 46, 47, 24), (34, 59, 46, 36), (20, 35, 45, 29), (7, 15, 25, 22), (14, 23, 32, 33), (20, 29, 30, 10), (4, 13, 12, 11), (1, 4, 11, 6), (33, 32, 25, 15), (130, 134, 153, 150), (92, 83, 136, 137), (82, 93, 138, 135), (123, 113, 145, 147), (129, 130, 150, 149), (101, 100, 140, 141), (93, 104, 142, 138), (104, 107, 143, 142), (107, 111, 144, 143), (99, 92, 137, 139), (144, 146, 165, 163), (136, 135, 154, 155), (139, 137, 156, 158), (148, 147, 166, 167), (149, 150, 169, 168), (137, 136, 155, 156), (153, 152, 171, 172), (135, 138, 157, 154), (146, 149, 168, 165), (145, 141, 160, 164), (113, 101, 141, 145), (100, 99, 139, 140), (131, 124, 148, 151), (120, 129, 149, 146), (111, 120, 146, 144), (124, 123, 147, 148), (133, 131, 151, 152), (83, 82, 135, 136), (134, 133, 152, 153), (172, 171, 160, 163), (159, 155, 163, 160), (171, 170, 164, 160), (155, 154, 157, 162), (165, 169, 172, 163), (170, 167, 166, 164), (159, 158, 156, 155), (155, 162, 163), (157, 161, 162), (165, 168, 169), (147, 145, 164, 166), (141, 140, 159, 160), (142, 143, 162, 161), (151, 148, 167, 170), (152, 151, 170, 171), (140, 139, 158, 159), (138, 142, 161, 157), (143, 144, 163, 162), (150, 153, 172, 169)])
_uv = me_cube_002.uv_layers.new(name='UVMap')
_uv.uv.foreach_set('vector', [0.9796, 1.039, 0.9415, 1.039, 0.9415, 0.9706, 0.9796, 0.8332, 0.9796, 1.039, 0.9415, 0.9706, 0.9796, 0.8332, 0.9415, 0.9706, 0.9415, 0.9019, 0.9415, 0.9019, 0.9415, 0.8332, 0.9796, 0.8332, 0.8981, 0.7271, 0.9363, 0.6584, 0.9363, 0.7271, 0.8981, 0.7271, 0.9363, 0.5897, 0.9363, 0.6584, 0.8981, 0.7271, 0.9363, 0.5211, 0.9363, 0.5897, 0.8981, 0.7271, 0.8981, 0.5211, 0.9363, 0.5211, 0.5623, 0.8607, 0.5623, 0.6547, 0.6006, 0.8607, 0.5623, 0.6547, 0.6006, 0.7921, 0.6006, 0.8607, 0.5623, 0.6547, 0.6006, 0.7234, 0.6006, 0.7921, 0.5623, 0.6547, 0.6006, 0.6547, 0.6006, 0.7234, 0.05448, 0.0383, 0.05448, 7.981e-05, 0.2605, 0.03822, 0.2605, 0.03822, 0.05448, 7.981e-05, 0.2605, 0.0, 0.0, 0.0, 0.0, 0.0, 0.0, 0.0, 0.0, 0.0, 0.0, 0.0, 0.0, 0.0, 0.518, 0.521, 0.518, 0.5897, 0.479, 0.5538, 0.479, 0.513, 1.0, 0.1298, 1.0, 0.3358, 0.8943, 0.3042, 0.8943, 0.1411, 0.1633, 0.08805, 0.1964, 0.1219, 0.176, 0.1221, 0.2495, 0.08802, 0.2372, 0.1221, 0.2168, 0.1219, 0.1633, 0.08805, 0.2168, 0.1219, 0.1964, 0.1219, 0.1633, 0.08805, 0.2495, 0.08802, 0.2168, 0.1219, 0.2605, 0.03822, 0.2495, 0.08802, 0.1633, 0.08805, 0.05448, 0.0383, 0.8981, 0.5211, 0.8981, 0.7271, 0.8491, 0.6186, 0.8483, 0.5322, 0.5623, 0.8607, 0.5136, 0.8252, 0.5136, 0.6863, 0.5623, 0.6547, 0.828, 0.5844, 0.7952, 0.5834, 0.7953, 0.5464, 0.8281, 0.5474, 0.5136, 0.6863, 0.5136, 0.8252, 0.4802, 0.8049, 0.5136, 0.6863, 0.4802, 0.8049, 0.4803, 0.7721, 0.5136, 0.6863, 0.4803, 0.7721, 0.4803, 0.7393, 0.5136, 0.6863, 0.4803, 0.7393, 0.4802, 0.7063, 0.3813, 0.591, 0.3358, 0.5141, 0.3813, 0.513, 0.3358, 0.2496, 0.3697, 0.176, 0.3696, 0.1964, 0.3358, 0.2496, 0.3696, 0.1964, 0.3696, 0.2168, 0.3358, 0.2496, 0.3696, 0.2168, 0.3697, 0.2372, 0.6853, 0.513, 0.8483, 0.5131, 0.7295, 0.5473, 0.8483, 0.5131, 0.7624, 0.5464, 0.7295, 0.5473, 0.8483, 0.5131, 0.7953, 0.5464, 0.7624, 0.5464, 0.8483, 0.5131, 0.8281, 0.5474, 0.7953, 0.5464, 0.4439, 0.7722, 0.4439, 0.7394, 0.4803, 0.7393, 0.4803, 0.7721, 0.7952, 0.5834, 0.7623, 0.5834, 0.7624, 0.5464, 0.7953, 0.5464, 0.2372, 0.1221, 0.2448, 0.1585, 0.2244, 0.1583, 0.2168, 0.1219, 0.7623, 0.5834, 0.7294, 0.5843, 0.7295, 0.5473, 0.7624, 0.5464, 0.3696, 0.1964, 0.3697, 0.176, 0.4061, 0.1836, 0.406, 0.204, 0.2168, 0.1219, 0.2244, 0.1583, 0.204, 0.1584, 0.1964, 0.1219, 0.3697, 0.2372, 0.3696, 0.2168, 0.406, 0.2243, 0.4061, 0.2448, 0.3696, 0.2168, 0.3696, 0.1964, 0.406, 0.204, 0.406, 0.2243, 0.7623, 0.5834, 0.7952, 0.5834, 0.7934, 0.6669, 0.7606, 0.6669, 0.2244, 0.1583, 0.2448, 0.1585, 0.2549, 0.2435, 0.2278, 0.2434, 0.4061, 0.2448, 0.406, 0.2243, 0.491, 0.2277, 0.4911, 0.2548, 0.406, 0.204, 0.4061, 0.1836, 0.4911, 0.1735, 0.491, 0.2006, 0.204, 0.1584, 0.2244, 0.1583, 0.2278, 0.2434, 0.2006, 0.2434, 0.4438, 0.7064, 0.4439, 0.7394, 0.3589, 0.7414, 0.3588, 0.7085, 0.406, 0.204, 0.491, 0.2006, 0.491, 0.2277, 0.406, 0.2243, 0.1836, 0.1585, 0.204, 0.1584, 0.2006, 0.2434, 0.1736, 0.2436, 0.4439, 0.7722, 0.4438, 0.805, 0.3588, 0.8068, 0.3589, 0.7742, 0.1964, 0.1219, 0.204, 0.1584, 0.1836, 0.1585, 0.176, 0.1221, 0.4438, 0.805, 0.4439, 0.7722, 0.4803, 0.7721, 0.4802, 0.8049, 0.4439, 0.7394, 0.4438, 0.7064, 0.4802, 0.7063, 0.4803, 0.7393, 0.491, 0.2277, 0.6547, 0.2467, 0.6549, 0.2738, 0.4911, 0.2548, 0.491, 0.2006, 0.4911, 0.1735, 0.6549, 0.09319, 0.6547, 0.2195, 0.2278, 0.2434, 0.2466, 0.407, 0.2195, 0.407, 0.2006, 0.2434, 0.3589, 0.7414, 0.1944, 0.7345, 0.1944, 0.6869, 0.3588, 0.7085, 0.6547, 0.2195, 0.6547, 0.2467, 0.491, 0.2277, 0.491, 0.2006, 0.1736, 0.2436, 0.2006, 0.2434, 0.2195, 0.407, 0.09321, 0.4073, 0.3588, 0.8068, 0.1944, 0.8291, 0.1944, 0.7819, 0.3589, 0.7742, 0.8261, 0.6682, 0.8483, 0.8251, 0.801, 0.8238, 0.7934, 0.6669, 0.3589, 0.7742, 0.1944, 0.7819, 0.1944, 0.7345, 0.3589, 0.7414, 0.7294, 0.5843, 0.7623, 0.5834, 0.7606, 0.6669, 0.7277, 0.6681, 0.4439, 0.7722, 0.3589, 0.7742, 0.3589, 0.7414, 0.4439, 0.7394, 0.7952, 0.5834, 0.828, 0.5844, 0.8261, 0.6682, 0.7934, 0.6669, 0.3813, 0.5655, 0.3855, 0.5164, 0.44, 0.513, 0.44, 0.5731, 0.6547, 0.2467, 0.6547, 0.2195, 0.7124, 0.1899, 0.7124, 0.2761, 0.09321, 0.4073, 0.1898, 0.4646, 0.04155, 0.4649, 0.04164, 0.4417, 0.09321, 0.4073, 0.2195, 0.407, 0.1898, 0.4646, 0.1944, 0.7819, 0.1944, 0.8291, 0.1364, 0.8473, 0.1365, 0.7885, 0.9364, 0.4489, 0.9755, 0.447, 0.935, 0.4813, 0.935, 0.4813, 0.9755, 0.447, 0.9892, 0.4944, 0.9346, 0.5055, 0.1944, 0.7819, 0.1365, 0.7885, 0.1365, 0.7294, 0.1944, 0.7345, 0.9346, 0.3425, 0.9892, 0.3522, 0.936, 0.3671, 0.936, 0.3671, 0.9892, 0.3522, 0.9755, 0.3996, 0.9364, 0.3982, 0.9364, 0.3982, 0.9755, 0.3996, 0.9755, 0.447, 0.9364, 0.4489, 0.2466, 0.407, 0.2738, 0.4072, 0.3358, 0.4648, 0.276, 0.4646, 0.2278, 0.2434, 0.2549, 0.2435, 0.2738, 0.4072, 0.2466, 0.407, 0.801, 0.8238, 0.7536, 0.8238, 0.7606, 0.6669, 0.7934, 0.6669, 0.7606, 0.6669, 0.7536, 0.8238, 0.7062, 0.8249, 0.7277, 0.6681, 4.881e-08, 0.8474, 7.311e-05, 0.7885, 0.1365, 0.7885, 0.1364, 0.8473, 7.311e-05, 0.7885, 7.311e-05, 0.7294, 0.1365, 0.7294, 0.1365, 0.7885, 0.3358, 0.6012, 0.276, 0.6009, 0.276, 0.4646, 0.3358, 0.4648, 0.8488, 0.2761, 0.849, 0.3358, 0.7126, 0.3358, 0.7124, 0.2761, 0.8488, 0.1898, 0.7124, 0.1899, 0.7126, 0.04162, 0.849, 0.04159, 0.276, 0.6009, 0.1898, 0.601, 0.1898, 0.4646, 0.276, 0.4646, 0.2195, 0.407, 0.2466, 0.407, 0.276, 0.4646, 0.1898, 0.4646, 0.7124, 0.1899, 0.6547, 0.2195, 0.7032, 0.04164, 0.7126, 0.04162, 0.7032, 0.04164, 0.6547, 0.2195, 0.6549, 0.09319, 0.6894, 0.04166, 0.6549, 0.2738, 0.6547, 0.2467, 0.7124, 0.2761, 0.7126, 0.3358, 0.6853, 0.3949, 0.6853, 0.4539, 0.5813, 0.4465, 0.5813, 0.4023, 0.276, 0.6009, 0.3358, 0.6012, 0.2397, 0.6466, 0.2076, 0.6464, 0.849, 0.3358, 0.8488, 0.2761, 0.8941, 0.2075, 0.8943, 0.2396, 0.8941, 0.1611, 0.8488, 0.1898, 0.888, 0.04169, 0.8943, 0.04171, 0.888, 0.04169, 0.8488, 0.1898, 0.849, 0.04159, 0.1898, 0.601, 0.276, 0.6009, 0.2076, 0.6464, 0.1612, 0.6464, 0.6736, 0.3358, 0.6853, 0.3949, 0.5813, 0.4023, 0.575, 0.3582, 0.8488, 0.1898, 0.8941, 0.1611, 0.8941, 0.2075, 0.8488, 0.2761, 0.1898, 0.4646, 0.1898, 0.601, 0.04155, 0.6012, 0.04155, 0.4649, 0.8488, 0.1898, 0.8488, 0.2761, 0.7124, 0.2761, 0.7124, 0.1899, 7.311e-05, 0.7294, 0.0, 0.6703, 0.1364, 0.6702, 0.1365, 0.7294, 0.4174, 0.4496, 0.4966, 0.4956, 0.3774, 0.4915, 0.3774, 0.4516, 0.3774, 0.4482, 0.4174, 0.4496, 0.3774, 0.4516, 0.3774, 0.3734, 0.4174, 0.3992, 0.3774, 0.4007, 0.3774, 0.3573, 0.4966, 0.3532, 0.4174, 0.3992, 0.3774, 0.3734, 0.4174, 0.3992, 0.4174, 0.4496, 0.3774, 0.4482, 0.3774, 0.4007, 0.575, 0.3582, 0.5813, 0.4023, 0.5508, 0.3992, 0.5429, 0.3532, 0.5508, 0.3992, 0.4174, 0.3992, 0.4966, 0.3532, 0.5429, 0.3532, 0.5813, 0.4465, 0.5508, 0.4496, 0.5508, 0.3992, 0.5813, 0.4023, 0.5508, 0.4496, 0.4174, 0.4496, 0.4174, 0.3992, 0.5508, 0.3992, 0.575, 0.4907, 0.5429, 0.4956, 0.5508, 0.4496, 0.5813, 0.4465, 0.5508, 0.4496, 0.5429, 0.4956, 0.4966, 0.4956, 0.4174, 0.4496, 0.6853, 0.4539, 0.6736, 0.513, 0.575, 0.4907, 0.5813, 0.4465, 0.0416, 0.6115, 0.04155, 0.6012, 0.1612, 0.6464, 0.04179, 0.6466, 0.04155, 0.6012, 0.1898, 0.601, 0.1612, 0.6464, 0.6324, 0.5817, 0.6324, 0.513, 0.6698, 0.5494, 0.6698, 0.5902, 0.8904, 0.9028, 0.8904, 0.9714, 0.822, 0.9713, 0.822, 0.9026, 0.9415, 0.8332, 0.9415, 0.9019, 0.9023, 0.8659, 0.9023, 0.8251, 0.822, 0.9713, 0.822, 1.04, 0.7537, 1.04, 0.7537, 0.9711, 0.7537, 0.9025, 0.7537, 0.9711, 0.6853, 0.971, 0.6853, 0.9023, 0.822, 0.9026, 0.822, 0.9713, 0.7537, 0.9711, 0.7537, 0.9025, 0.822, 1.04, 0.822, 0.9713, 0.8616, 1.007, 0.8616, 1.047, 0.822, 0.834, 0.822, 0.9026, 0.7537, 0.9025, 0.7537, 0.8338, 0.9023, 0.8252, 0.9023, 0.866, 0.8616, 0.8659, 0.8616, 0.8251, 0.9023, 1.007, 0.9023, 1.047, 0.8616, 1.047, 0.8616, 1.007, 0.4219, 0.5732, 0.4219, 0.614, 0.3813, 0.6139, 0.3813, 0.5731, 0.44, 0.6307, 0.44, 0.5899, 0.4807, 0.5899, 0.4807, 0.6307, 0.822, 0.834, 0.8616, 0.8251, 0.8616, 0.8659, 0.822, 0.9026, 0.9415, 1.039, 0.9023, 1.047, 0.9023, 1.007, 0.9415, 0.9706, 0.6767, 0.792, 0.6393, 0.7997, 0.6393, 0.7589, 0.6767, 0.7233, 0.5949, 0.5213, 0.6324, 0.513, 0.6324, 0.5538, 0.5949, 0.59, 0.6006, 0.6547, 0.6393, 0.6467, 0.6393, 0.6875, 0.6006, 0.7234, 0.6006, 0.8607, 0.6006, 0.7921, 0.6393, 0.8282, 0.6393, 0.869, 0.6393, 0.7154, 0.6393, 0.6467, 0.6769, 0.6825, 0.6769, 0.7233, 0.44, 0.5212, 0.479, 0.513, 0.479, 0.5538, 0.44, 0.5899, 0.9363, 0.5211, 0.9753, 0.513, 0.9753, 0.5538, 0.9363, 0.5897, 0.5564, 0.5816, 0.5564, 0.513, 0.5949, 0.5485, 0.5949, 0.5893, 0.9363, 0.7271, 0.9363, 0.6584, 0.9753, 0.6945, 0.9753, 0.7353, 0.5564, 0.5816, 0.518, 0.5902, 0.518, 0.5494, 0.5564, 0.513, 0.3774, 0.3734, 0.3774, 0.4007, 0.3774, 0.4007, 0.3774, 0.3734, 0.936, 0.3671, 0.9364, 0.3982, 0.9364, 0.3982, 0.936, 0.3671, 0.9364, 0.4489, 0.935, 0.4813, 0.935, 0.4813, 0.9364, 0.4489, 0.888, 0.04169, 0.849, 0.04159, 0.849, 0.04159, 0.888, 0.04169, 0.3774, 0.3573, 0.3774, 0.3734, 0.3774, 0.3734, 0.3774, 0.3573, 0.7126, 0.04162, 0.7032, 0.04164, 0.7032, 0.04164, 0.7126, 0.04162, 0.935, 0.4813, 0.9346, 0.5055, 0.9346, 0.5055, 0.935, 0.4813, 0.04164, 0.4417, 0.04155, 0.4649, 0.04155, 0.4649, 0.04164, 0.4417, 0.04155, 0.4649, 0.04155, 0.6012, 0.04155, 0.6012, 0.04155, 0.4649, 0.9346, 0.3425, 0.936, 0.3671, 0.936, 0.3671, 0.9346, 0.3425, 0.04155, 0.6012, 0.0416, 0.6115, 0.0416, 0.6115, 0.04155, 0.6012, 0.9364, 0.3982, 0.9364, 0.4489, 0.9364, 0.4489, 0.9364, 0.3982, 0.9346, 0.3425, 0.936, 0.3671, 0.936, 0.3671, 0.9346, 0.3425, 0.8943, 0.04171, 0.888, 0.04169, 0.888, 0.04169, 0.8943, 0.04171, 0.3774, 0.3573, 0.3774, 0.3734, 0.3774, 0.3734, 0.3774, 0.3573, 0.936, 0.3671, 0.9364, 0.3982, 0.9364, 0.3982, 0.936, 0.3671, 0.3774, 0.4007, 0.3774, 0.4482, 0.3774, 0.4482, 0.3774, 0.4007, 0.9364, 0.4489, 0.935, 0.4813, 0.935, 0.4813, 0.9364, 0.4489, 0.0416, 0.6115, 0.04179, 0.6466, 0.04179, 0.6466, 0.0416, 0.6115, 0.849, 0.04159, 0.7126, 0.04162, 0.7126, 0.04162, 0.849, 0.04159, 0.849, 0.04159, 0.7126, 0.04162, 0.7126, 0.04162, 0.849, 0.04159, 0.7032, 0.04164, 0.6894, 0.04166, 0.6894, 0.04166, 0.7032, 0.04164, 0.3774, 0.4516, 0.3774, 0.4915, 0.3774, 0.4915, 0.3774, 0.4516, 0.0416, 0.6115, 0.04179, 0.6466, 0.04179, 0.6466, 0.0416, 0.6115, 0.04155, 0.6012, 0.0416, 0.6115, 0.0416, 0.6115, 0.04155, 0.6012, 0.8943, 0.04171, 0.888, 0.04169, 0.888, 0.04169, 0.8943, 0.04171, 0.3774, 0.4482, 0.3774, 0.4516, 0.3774, 0.4516, 0.3774, 0.4482, 0.9364, 0.3982, 0.9364, 0.4489, 0.9364, 0.4489, 0.9364, 0.3982, 0.3774, 0.4007, 0.3774, 0.4482, 0.3774, 0.4482, 0.3774, 0.4007, 0.0, 0.0, 1.0, 0.0, 1.0, 1.0, 0.0, 1.0, 0.0, 0.0, 1.0, 0.0, 1.0, 1.0, 0.0, 1.0, 0.0, 0.0, 1.0, 0.0, 1.0, 1.0, 0.0, 1.0, 0.0, 0.0, 1.0, 0.0, 1.0, 1.0, 0.0, 1.0, 0.0, 0.0, 1.0, 0.0, 1.0, 1.0, 0.0, 1.0, 0.0, 0.0, 1.0, 0.0, 1.0, 1.0, 0.0, 1.0, 0.0, 0.0, 1.0, 0.0, 1.0, 1.0, 0.0, 1.0, 0.0, 0.0, 1.0, 0.0, 1.0, 1.0, 0.0, 0.0, 1.0, 0.0, 1.0, 1.0, 0.0, 0.0, 1.0, 0.0, 1.0, 1.0, 0.888, 0.04169, 0.849, 0.04159, 0.849, 0.04159, 0.888, 0.04169, 0.7126, 0.04162, 0.7032, 0.04164, 0.7032, 0.04164, 0.7126, 0.04162, 0.04164, 0.4417, 0.04155, 0.4649, 0.04155, 0.4649, 0.04164, 0.4417, 0.3774, 0.4516, 0.3774, 0.4915, 0.3774, 0.4915, 0.3774, 0.4516, 0.3774, 0.4482, 0.3774, 0.4516, 0.3774, 0.4516, 0.3774, 0.4482, 0.7032, 0.04164, 0.6894, 0.04166, 0.6894, 0.04166, 0.7032, 0.04164, 0.935, 0.4813, 0.9346, 0.5055, 0.9346, 0.5055, 0.935, 0.4813, 0.04155, 0.4649, 0.04155, 0.6012, 0.04155, 0.6012, 0.04155, 0.4649, 0.3774, 0.3734, 0.3774, 0.4007, 0.3774, 0.4007, 0.3774, 0.3734])
me_cube_002.materials.append(mat_metal_smooth_silver)
me_cube_002.use_remesh_preserve_volume = False
me_cube_002.use_remesh_preserve_attributes = False
me_cube_002.use_mirror_vertex_groups = False
me_cube_002.update()
me_cube_001 = bpy.data.meshes.new('Cube.001')
me_cube_001.from_pydata([(-0.05509, -0.05, -0.256), (-0.05509, 0.05, -0.256), (0.0782, 0.05, -0.256), (0.0782, -0.05, -0.256), (-0.0699, -0.06111, -0.2401), (-0.0699, 0.06111, -0.2401), (0.09301, 0.06111, -0.2401), (0.09301, -0.06111, -0.2401), (-0.0699, -0.06111, -0.1677), (-0.0699, 0.06111, -0.1677), (0.09301, 0.06111, -0.1677), (0.09301, -0.06111, -0.1677), (-0.03128, -0.04358, -0.1464), (-0.03128, 0.04358, -0.1464), (0.07658, 0.04358, -0.1464), (0.07658, -0.04358, -0.1464)], [], [(4, 5, 1, 0), (5, 6, 2, 1), (6, 7, 3, 2), (7, 4, 0, 3), (0, 1, 2, 3), (6, 5, 9, 10), (11, 10, 14, 15), (7, 6, 10, 11), (5, 4, 8, 9), (4, 7, 11, 8), (15, 14, 13, 12), (10, 9, 13, 14), (9, 8, 12, 13), (8, 11, 15, 12)])
_uv = me_cube_001.uv_layers.new(name='UVMap')
_uv.uv.foreach_set('vector', [0.7648, 0.0, 0.7648, 0.3971, 0.7131, 0.361, 0.7131, 0.0361, 0.7542, 0.4488, 0.3571, 0.4488, 0.3932, 0.3971, 0.7181, 0.3971, 0.05269, 0.3971, 0.05269, 0.7943, 0.01217, 0.7582, 0.01217, 0.4332, 0.6615, 0.3971, 0.6615, 0.0, 0.7131, 0.0361, 0.7131, 0.361, 0.3571, 0.7532, 0.682, 0.7532, 0.682, 1.078, 0.3571, 1.078, 0.3571, 0.4488, 0.7542, 0.4488, 0.7542, 0.684, 0.3571, 0.684, 0.2799, 0.7943, 0.2799, 0.3971, 0.3571, 0.4541, 0.3571, 0.7373, 0.05269, 0.7943, 0.05269, 0.3971, 0.2799, 0.3971, 0.2799, 0.7943, 0.7648, 0.3971, 0.7648, 0.0, 1.0, 0.0, 1.0, 0.3971, 0.6615, 0.0, 0.6615, 0.3971, 0.4262, 0.3971, 0.4262, 0.0, 3.873e-08, 0.3402, 0.0, 0.05695, 0.2629, 0.05695, 0.2629, 0.3402, 0.3571, 0.684, 0.7542, 0.684, 0.6601, 0.7532, 0.3971, 0.7532, 0.3571, 0.0, 0.3571, 0.3971, 0.2629, 0.3402, 0.2629, 0.05695, 0.4262, 0.0, 0.4262, 0.3971, 0.3571, 0.3571, 0.3571, 0.09414])
me_cube_001.materials.append(mat_metal_smooth_dark)
me_cube_001.use_remesh_preserve_volume = False
me_cube_001.use_remesh_preserve_attributes = False
me_cube_001.use_mirror_vertex_groups = False
me_cube_001.update()

# ---- objects
ob_bit = bpy.data.objects.new('bit', me_mesh)
ob_trigger = bpy.data.objects.new('trigger', me_cube_005)
ob_knob = bpy.data.objects.new('knob', me_cylinder_001)
ob_frame = bpy.data.objects.new('frame', me_cube_002)
ob_battery = bpy.data.objects.new('battery', me_cube_001)

# ---- transforms, parenting, visibility, modifiers, constraints
ob_bit.location = (-0.2948, 0.00105, 0.0976)
ob_bit.rotation_euler = (46.77, 0.0, 0.0)
ob_bit.lineart.crease_threshold = 0.0
ob_trigger.location = (0.004421, 0.0, 0.0)
ob_trigger.lineart.crease_threshold = 0.0
ob_knob.location = (-0.03886, 0.0, 0.01664)
ob_knob.scale = (0.8, 0.8, 0.8)
ob_knob.lineart.crease_threshold = 0.0
ob_frame.location = (0.0, 0.0, 0.0)
ob_frame.lineart.crease_threshold = 0.0
ob_battery.location = (0.0, 0.0, 0.0)
ob_battery.lineart.crease_threshold = 0.0

# ---- collection membership
col_collection_1.objects.link(ob_bit)
col_collection_1.objects.link(ob_trigger)
col_collection_1.objects.link(ob_knob)
col_collection_1.objects.link(ob_frame)
col_collection_1.objects.link(ob_battery)

# ---- scene / render settings (as saved in the file)
scene.frame_start = 1; scene.frame_end = 50; scene.frame_set(49)
scene.render.engine = 'CYCLES'
scene.render.image_settings.compression = 90
scene.render.resolution_percentage = 50
scene.render.dither_intensity = 0.0
scene.cycles.use_denoising = False
scene.cycles.samples = 10
scene.cycles.sampling_pattern = 'TABULATED_SOBOL'
scene.cycles.light_sampling_threshold = 0.0
scene.cycles.use_adaptive_sampling = False
scene.cycles.use_light_tree = False
scene.cycles.blur_glossy = 0.0
scene.cycles.volume_bounces = 1
scene.cycles.pixel_filter_type = 'GAUSSIAN'
scene.cycles.sample_clamp_indirect = 0.0
scene.view_settings.view_transform = 'Standard'
bpy.context.view_layer.update()

# ---- added for rendering (the .blend has no active camera and no usable light): camera, sun
cam_auto = bpy.data.cameras.new('AutoCamera')
cam_auto.lens = 50.0
cam_auto.sensor_width = 36.0
cam_auto.clip_end = 1000.0
ob_auto_camera = bpy.data.objects.new('AutoCamera', cam_auto)
scene.collection.objects.link(ob_auto_camera)
ob_auto_camera.location = (0.465859, -0.725985, 0.429278)
ob_auto_camera.rotation_euler = (1.09748, -7.21219e-08, 0.694738)
scene.camera = ob_auto_camera
light_auto_sun = bpy.data.lights.new('AutoSun', 'SUN')
light_auto_sun.energy = 3.0
light_auto_sun.angle = 0.0523599
ob_auto_sun = bpy.data.objects.new('AutoSun', light_auto_sun)
scene.collection.objects.link(ob_auto_sun)
ob_auto_sun.rotation_euler = (0.872665, 0.174533, 0.523599)
bpy.context.view_layer.update()

